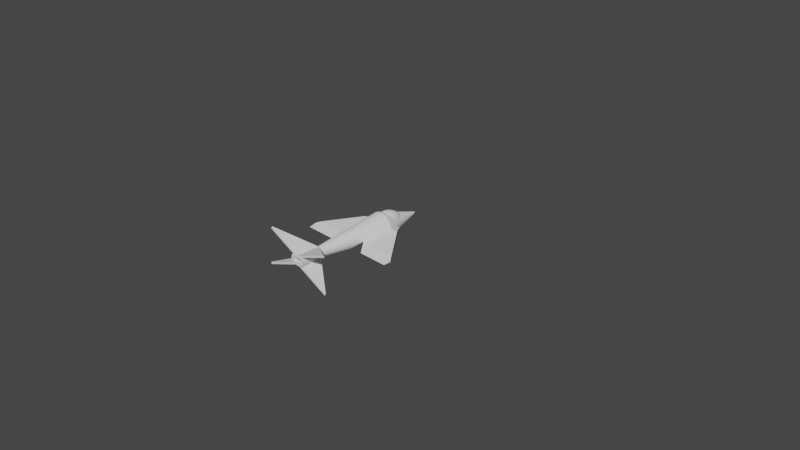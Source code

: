 # Source: fast_enemy.blend  (saved by Blender 2.93.21; exported with 4.5.12 LTS)
import bpy
from mathutils import Matrix  # noqa: F401  (used for matrix-valued properties, if any)

bpy.ops.wm.read_factory_settings(use_empty=True)
scene = bpy.context.scene
scene.name = 'Scene'

# ---- collections
col_collection = bpy.data.collections.new('Collection'); scene.collection.children.link(col_collection)

# ---- world
world_world = bpy.data.worlds.new('World'); scene.world = world_world
world_world.use_nodes = True; world_world.node_tree.nodes.clear()
_N = world_world.node_tree.nodes; _L = world_world.node_tree.links
n0 = _N.new('ShaderNodeOutputWorld'); n0.name = 'World Output'; n0.location = (300, 300)
n1 = _N.new('ShaderNodeBackground'); n1.name = 'Background'; n1.location = (10, 300)
n1.inputs[0].default_value = (0.05088, 0.05088, 0.05088, 1.0)
_L.new(n1.outputs[0], n0.inputs[0])
n0.is_active_output = True
world_world.color = (0.05088, 0.05088, 0.05088)
world_world.use_sun_shadow = False
world_world.sun_shadow_jitter_overblur = 0.0

# ---- cameras
cam_camera = bpy.data.cameras.new('Camera')
cam_camera.clip_end = 100.0
cam_camera.ortho_scale = 7.314

# ---- meshes
me_cone = bpy.data.meshes.new('Cone')
me_cone.from_pydata([(0.9808, -0.1951, -1.0), (0.9239, -0.3827, -1.0), (0.8315, -0.5556, -1.0), (0.7071, -0.7071, -1.0), (0.5556, -0.8315, -1.0), (0.3827, -0.9239, -1.0), (0.1951, -0.9808, -1.0), (-8.742e-08, -1.0, -1.0), (-0.1951, -0.9808, -1.0), (-0.3827, -0.9239, -1.0), (-0.5556, -0.8315, -1.0), (-0.7071, -0.7071, -1.0), (-0.8315, -0.5556, -1.0), (-0.9239, -0.3827, -1.0), (-0.9808, -0.1951, -1.0), (0.0, -0.9997, -0.9999), (0.195, -0.9805, -0.9999), (0.3826, -0.9236, -0.9999), (0.5554, -0.8312, -0.9999), (0.7069, -0.7069, -0.9999), (0.8312, -0.5554, -0.9999), (0.9236, -0.3826, -0.9999), (0.9805, -0.195, -0.9999), (-0.9805, -0.195, -0.9999), (-0.9236, -0.3826, -0.9999), (-0.8312, -0.5554, -0.9999), (-0.7069, -0.7069, -0.9999), (-0.5554, -0.8312, -0.9999), (-0.3826, -0.9236, -0.9999), (-0.195, -0.9805, -0.9999), (0.2151, 0.3219, 0.2258), (0.3228, 0.3228, 0.08685), (0.4859, 0.3247, -0.1688), (-0.4859, 0.3247, -0.1688), (-0.3228, 0.3228, 0.08685), (-0.2151, 0.3219, 0.2258), (0.5153, 0.3443, -2.932), (0.3489, 0.3489, -3.575), (0.2348, 0.3514, -3.935), (0.1462, 0.3529, -4.142), (0.07035, 0.3537, -4.25), (-3.094e-08, 0.3539, -4.284), (-0.07035, 0.3537, -4.25), (-0.1462, 0.3529, -4.142), (-0.2348, 0.3514, -3.935), (-0.3489, 0.3489, -3.575), (-0.5153, 0.3443, -2.932), (0.6975, 0.1387, -0.4223), (0.8159, -3.566e-08, -0.6318), (0.981, -0.1934, -1.0), (0.9807, -0.1931, -0.9999), (0.8159, -8.853e-07, -1.935), (0.6975, 0.1387, -2.467), (0.6028, 0.2497, -0.3049), (0.6028, 0.2497, -2.766), (0.5222, 0.3441, -2.901), (0.5338, 0.3306, -0.9999), (0.5338, 0.3306, -1.0), (0.5382, 0.3253, -0.2622), (-0.9812, -0.1913, -1.0), (-0.8195, 9.773e-09, -0.639), (-0.7016, 0.1396, -0.4307), (-0.7016, 0.1396, -2.446), (-0.8195, -9.405e-07, -1.916), (-0.9809, -0.191, -0.9999), (-0.6071, 0.2515, -0.3142), (-0.6071, 0.2515, -2.742), (-0.529, 0.3439, -2.871), (-0.5403, 0.3306, -0.9999), (-0.5446, 0.3254, -0.2735), (-0.5402, 0.3306, -1.0), (0.1053, -0.02095, 0.7852), (0.08846, -0.03664, 0.8085), (0.07238, -0.04836, 0.8259), (0.05702, -0.05702, 0.8387), (0.04224, -0.06322, 0.8479), (0.02791, -0.06739, 0.8541), (0.01388, -0.06979, 0.8577), (-6.17e-09, -0.07057, 0.8589), (-0.01388, -0.06979, 0.8577), (-0.02791, -0.06739, 0.8541), (-0.04224, -0.06322, 0.8479), (-0.05702, -0.05702, 0.8387), (-0.07238, -0.04836, 0.8259), (-0.08846, -0.03664, 0.8085), (-0.1053, -0.02095, 0.7852), (0.1783, 0.2668, 0.3583), (0.1828, 0.1828, 0.4828), (0.1739, 0.1162, 0.5817), (-0.1739, 0.1162, 0.5817), (-0.1828, 0.1828, 0.4828), (-0.1783, 0.2668, 0.3583), (-0.1616, 0.3215, 0.2771), (0.1616, 0.3215, 0.2771), (0.141, 0.02804, 0.7125), (0.1229, -5.374e-09, 0.7541), (0.1586, 0.0657, 0.6567), (-0.1229, 1.466e-09, 0.7541), (-0.141, 0.02804, 0.7125), (-0.1586, 0.0657, 0.6567), (0.0, -0.2421, -4.853), (0.04723, -0.2375, -4.853), (0.09265, -0.2237, -4.853), (0.1345, -0.2013, -4.853), (0.1712, -0.1712, -4.853), (0.2013, -0.1345, -4.853), (0.2237, -0.09265, -4.853), (0.2375, -0.04723, -4.853), (-0.2375, -0.04723, -4.853), (-0.2237, -0.09265, -4.853), (-0.2013, -0.1345, -4.853), (-0.1712, -0.1712, -4.853), (-0.1345, -0.2013, -4.853), (-0.09265, -0.2237, -4.853), (-0.04723, -0.2375, -4.853), (0.2013, 0.1345, -4.853), (0.1712, 0.1712, -4.853), (0.1345, 0.2013, -4.853), (0.09265, 0.2237, -4.853), (0.04723, 0.2375, -4.853), (-2.117e-08, 0.2421, -4.853), (-0.04723, 0.2375, -4.853), (-0.09265, 0.2237, -4.853), (-0.1345, 0.2013, -4.853), (-0.1712, 0.1712, -4.853), (-0.2013, 0.1345, -4.853), (0.2421, 6.368e-07, -4.853), (0.2375, 0.04723, -4.853), (0.2237, 0.09265, -4.853), (-0.2375, 0.04723, -4.853), (-0.2421, 6.234e-07, -4.853), (-0.2237, 0.09265, -4.853), (0.0, -0.8081, -0.3415), (0.0, -0.7321, -0.2459), (0.0, -0.644, -0.1612), (0.0, -0.5474, -0.09065), (0.0, -0.4458, -0.03697), (0.0, -0.3433, -0.002229), (0.0, -0.2437, 0.01225), (0.0, 0.05321, -0.1317), (0.0, 0.08779, -0.2113), (0.0, 0.1029, -0.303), (0.02201, -0.8091, -0.3435), (0.04317, -0.734, -0.2498), (0.06267, -0.6469, -0.1669), (0.07977, -0.551, -0.09792), (0.09379, -0.4501, -0.04553), (0.1042, -0.3481, -0.01174), (0.1106, -0.2488, 0.002154), (0.1128, -0.1561, -0.004391), (0.1106, -0.07356, -0.03112), (0.1042, -0.004335, -0.07701), (0.09379, 0.04891, -0.1403), (0.07977, 0.08413, -0.2185), (0.06267, 0.09998, -0.3087), (0.04317, 0.09583, -0.4074), (0.02201, 0.07185, -0.5108), (0.04317, -0.8121, -0.3495), (0.08468, -0.7399, -0.2615), (0.1229, -0.6554, -0.1838), (0.1565, -0.5619, -0.1195), (0.184, -0.4629, -0.07087), (0.2044, -0.3622, -0.03989), (0.217, -0.2638, -0.02773), (0.2213, -0.1714, -0.03487), (0.217, -0.08859, -0.06101), (0.2044, -0.01849, -0.1052), (0.184, 0.03617, -0.1656), (0.1565, 0.0733, -0.2401), (0.1229, 0.09146, -0.3257), (0.08468, 0.08997, -0.4191), (0.04317, 0.06887, -0.5167), (0.06267, -0.817, -0.3591), (0.1229, -0.7494, -0.2804), (0.1785, -0.6692, -0.2113), (0.2272, -0.5795, -0.1545), (0.2671, -0.4836, -0.112), (0.2968, -0.3852, -0.08561), (0.3151, -0.2882, -0.07627), (0.3212, -0.1963, -0.08435), (0.3151, -0.113, -0.1095), (0.2968, -0.04147, -0.1509), (0.2671, 0.01549, -0.2068), (0.2272, 0.05571, -0.2751), (0.1785, 0.07764, -0.3532), (0.1229, 0.08045, -0.438), (0.06267, 0.06401, -0.5264), (0.07977, -0.8235, -0.3721), (0.1565, -0.7622, -0.3059), (0.2272, -0.6878, -0.2483), (0.2891, -0.6031, -0.2016), (0.34, -0.5114, -0.1674), (0.3777, -0.4162, -0.1471), (0.401, -0.3211, -0.1416), (0.4089, -0.2298, -0.151), (0.401, -0.1458, -0.1749), (0.3777, -0.07241, -0.2124), (0.34, -0.01235, -0.2621), (0.2891, 0.03203, -0.3222), (0.2272, 0.05904, -0.3902), (0.1565, 0.06763, -0.4635), (0.07977, 0.05748, -0.5394), (0.09379, -0.8315, -0.3879), (0.184, -0.7779, -0.337), (0.2671, -0.7105, -0.2934), (0.34, -0.632, -0.2589), (0.3997, -0.5453, -0.2349), (0.4442, -0.4538, -0.2221), (0.4715, -0.3611, -0.2212), (0.4808, -0.2706, -0.2321), (0.4715, -0.1858, -0.2545), (0.4442, -0.1101, -0.2874), (0.3997, -0.04627, -0.3296), (0.34, 0.003187, -0.3795), (0.2671, 0.03638, -0.4352), (0.184, 0.05202, -0.4946), (0.09379, 0.04952, -0.5552), (0.1042, -0.8406, -0.406), (0.2044, -0.7957, -0.3724), (0.2968, -0.7364, -0.3449), (0.3777, -0.6649, -0.3244), (0.4442, -0.584, -0.3118), (0.4935, -0.4968, -0.3076), (0.5239, -0.4067, -0.312), (0.5342, -0.3171, -0.3247), (0.5239, -0.2315, -0.3453), (0.4935, -0.1531, -0.3729), (0.4442, -0.08497, -0.4066), (0.3777, -0.02972, -0.445), (0.2968, 0.01052, -0.4867), (0.2044, 0.03421, -0.53), (0.1042, 0.04044, -0.5733), (0.1106, -0.8504, -0.4256), (0.217, -0.815, -0.4108), (0.3151, -0.7644, -0.4007), (0.401, -0.7006, -0.3954), (0.4715, -0.626, -0.3954), (0.5239, -0.5435, -0.4005), (0.5562, -0.4563, -0.4105), (0.5671, -0.3676, -0.4251), (0.5562, -0.281, -0.4438), (0.5239, -0.1998, -0.4657), (0.4715, -0.127, -0.4901), (0.401, -0.06544, -0.516), (0.3151, -0.01754, -0.5425), (0.217, 0.01488, -0.5684), (0.1106, 0.03059, -0.5929), (0.1128, -0.8607, -0.446), (0.2213, -0.8351, -0.4508), (0.3212, -0.7936, -0.4587), (0.4089, -0.7377, -0.4693), (0.4808, -0.6697, -0.4822), (0.5342, -0.592, -0.497), (0.5671, -0.5078, -0.513), (0.5782, -0.4202, -0.5296), (0.5671, -0.3325, -0.5463), (0.5342, -0.2483, -0.5623), (0.4808, -0.1706, -0.577), (0.4089, -0.1026, -0.5899), (0.3212, -0.04672, -0.6005), (0.2213, -0.005216, -0.6084), (0.1128, 0.02034, -0.6133), (0.1106, -0.8709, -0.4664), (0.217, -0.8552, -0.4908), (0.3151, -0.8228, -0.5168), (0.401, -0.7749, -0.5432), (0.4715, -0.7133, -0.5691), (0.5239, -0.6406, -0.5935), (0.5562, -0.5593, -0.6154), (0.5671, -0.4727, -0.6341), (0.5562, -0.384, -0.6487), (0.5239, -0.2968, -0.6588), (0.4715, -0.2143, -0.6639), (0.401, -0.1397, -0.6638), (0.3151, -0.0759, -0.6586), (0.217, -0.02532, -0.6484), (0.1106, 0.0101, -0.6336), (0.1042, -0.8808, -0.486), (0.2044, -0.8745, -0.5293), (0.2968, -0.8508, -0.5726), (0.3777, -0.8106, -0.6142), (0.4442, -0.7553, -0.6526), (0.4935, -0.6872, -0.6863), (0.5239, -0.6088, -0.714), (0.5342, -0.5232, -0.7346), (0.5239, -0.4336, -0.7473), (0.4935, -0.3435, -0.7516), (0.4442, -0.2563, -0.7474), (0.3777, -0.1754, -0.7348), (0.2968, -0.104, -0.7144), (0.2044, -0.04464, -0.6868), (0.1042, 0.0002423, -0.6532), (0.09379, -0.8898, -0.504), (0.184, -0.8923, -0.5647), (0.2671, -0.8767, -0.624), (0.34, -0.8435, -0.6797), (0.3997, -0.794, -0.7296), (0.4442, -0.7302, -0.7719), (0.4715, -0.6545, -0.8048), (0.4808, -0.5697, -0.8271), (0.4715, -0.4792, -0.8381), (0.4442, -0.3865, -0.8371), (0.3997, -0.295, -0.8244), (0.34, -0.2083, -0.8003), (0.2671, -0.1298, -0.7658), (0.184, -0.06245, -0.7223), (0.09379, -0.008838, -0.6713), (0.07977, -0.8978, -0.5198), (0.1565, -0.9079, -0.5957), (0.2272, -0.8994, -0.6691), (0.2891, -0.8723, -0.7371), (0.34, -0.828, -0.7971), (0.3777, -0.7679, -0.8468), (0.401, -0.6945, -0.8844), (0.4089, -0.6105, -0.9083), (0.401, -0.5192, -0.9176), (0.3777, -0.4242, -0.9121), (0.34, -0.3289, -0.8918), (0.2891, -0.2372, -0.8577), (0.2272, -0.1525, -0.8109), (0.1565, -0.07807, -0.7533), (0.07977, -0.0168, -0.6871), (0.06267, -0.9043, -0.5328), (0.1229, -0.9208, -0.6212), (0.1785, -0.918, -0.7061), (0.2272, -0.896, -0.7842), (0.2671, -0.8558, -0.8525), (0.2968, -0.7988, -0.9084), (0.3151, -0.7273, -0.9497), (0.3212, -0.644, -0.9749), (0.3151, -0.5521, -0.983), (0.2968, -0.4551, -0.9736), (0.2671, -0.3568, -0.9472), (0.2272, -0.2609, -0.9048), (0.1785, -0.1711, -0.8479), (0.1229, -0.09088, -0.7788), (0.06267, -0.02333, -0.7001), (0.04317, -0.9092, -0.5425), (0.08468, -0.9303, -0.6402), (0.1229, -0.9318, -0.7336), (0.1565, -0.9136, -0.8192), (0.184, -0.8765, -0.8936), (0.2044, -0.8218, -0.9541), (0.217, -0.7517, -0.9982), (0.2213, -0.6689, -1.024), (0.217, -0.5765, -1.032), (0.2044, -0.4781, -1.019), (0.184, -0.3774, -0.9884), (0.1565, -0.2785, -0.9398), (0.1229, -0.1849, -0.8754), (0.08468, -0.1004, -0.7977), (0.04317, -0.02818, -0.7098), (0.02201, -0.9122, -0.5484), (0.04317, -0.9361, -0.6518), (0.06267, -0.9403, -0.7505), (0.07977, -0.9244, -0.8407), (0.09379, -0.8892, -0.9189), (0.1042, -0.836, -0.9822), (0.1106, -0.7667, -1.028), (0.1128, -0.6842, -1.055), (0.1106, -0.5915, -1.061), (0.1042, -0.4922, -1.048), (0.09379, -0.3902, -1.014), (0.07977, -0.2893, -0.9613), (0.06267, -0.1934, -0.8923), (0.04317, -0.1063, -0.8094), (0.02201, -0.03117, -0.7157), (1.246e-09, -0.9132, -0.5504), (-1.599e-08, -0.9381, -0.6558), (-3.753e-08, -0.9432, -0.7562), (2.709e-08, -0.9281, -0.848), (-7.371e-09, -0.8935, -0.9275), (9.862e-09, -0.8408, -0.9917), (-4.184e-08, -0.7718, -1.038), (-1.538e-07, -0.6894, -1.065), (-4.184e-08, -0.5966, -1.071), (-6.768e-08, -0.497, -1.057), (-2.46e-08, -0.3945, -1.022), (2.709e-08, -0.2929, -0.9686), (-3.753e-08, -0.1963, -0.898), (1.246e-09, -0.1082, -0.8133), (-9.084e-10, -0.03218, -0.7177), (-0.02201, -0.9122, -0.5484), (-0.04317, -0.9361, -0.6518), (-0.06267, -0.9403, -0.7505), (-0.07977, -0.9244, -0.8407), (-0.09379, -0.8892, -0.9189), (-0.1042, -0.836, -0.9822), (-0.1106, -0.7667, -1.028), (-0.1128, -0.6842, -1.055), (-0.1106, -0.5915, -1.061), (-0.1042, -0.4922, -1.048), (-0.09379, -0.3902, -1.014), (-0.07977, -0.2893, -0.9613), (-0.06267, -0.1934, -0.8923), (-0.04317, -0.1063, -0.8094), (-0.02201, -0.03117, -0.7157), (-0.04317, -0.9092, -0.5425), (-0.08468, -0.9303, -0.6402), (-0.1229, -0.9318, -0.7336), (-0.1565, -0.9136, -0.8192), (-0.184, -0.8765, -0.8936), (-0.2044, -0.8218, -0.9541), (-0.217, -0.7517, -0.9982), (-0.2213, -0.6689, -1.024), (-0.217, -0.5765, -1.032), (-0.2044, -0.4781, -1.019), (-0.184, -0.3774, -0.9884), (-0.1565, -0.2785, -0.9398), (-0.1229, -0.1849, -0.8754), (-0.08468, -0.1004, -0.7977), (-0.04317, -0.02818, -0.7098), (-0.06267, -0.9043, -0.5328), (-0.1229, -0.9208, -0.6212), (-0.1785, -0.918, -0.7061), (-0.2272, -0.896, -0.7842), (-0.2671, -0.8558, -0.8525), (-0.2968, -0.7988, -0.9084), (-0.3151, -0.7273, -0.9497), (-0.3212, -0.644, -0.9749), (-0.3151, -0.5521, -0.983), (-0.2968, -0.4551, -0.9736), (-0.2671, -0.3568, -0.9472), (-0.2272, -0.2609, -0.9048), (-0.1785, -0.1711, -0.8479), (-0.1229, -0.09088, -0.7788), (-0.06267, -0.02333, -0.7001), (-0.07977, -0.8978, -0.5198), (-0.1565, -0.9079, -0.5957), (-0.2272, -0.8994, -0.6691), (-0.2891, -0.8723, -0.7371), (-0.34, -0.828, -0.7971), (-0.3777, -0.7679, -0.8468), (-0.401, -0.6945, -0.8844), (-0.4089, -0.6105, -0.9083), (-0.401, -0.5192, -0.9176), (-0.3777, -0.4242, -0.9121), (-0.34, -0.3289, -0.8918), (-0.2891, -0.2372, -0.8577), (-0.2272, -0.1525, -0.8109), (-0.1565, -0.07807, -0.7533), (-0.07977, -0.0168, -0.6871), (-0.09379, -0.8898, -0.504), (-0.184, -0.8923, -0.5647), (-0.2671, -0.8767, -0.624), (-0.34, -0.8435, -0.6797), (-0.3997, -0.794, -0.7296), (-0.4442, -0.7302, -0.7719), (-0.4715, -0.6545, -0.8048), (-0.4808, -0.5697, -0.8271), (-0.4715, -0.4792, -0.8381), (-0.4442, -0.3865, -0.8371), (-0.3997, -0.295, -0.8244), (-0.34, -0.2083, -0.8003), (-0.2671, -0.1298, -0.7658), (-0.184, -0.06245, -0.7223), (-0.09379, -0.008838, -0.6713), (-4.67e-08, -0.8693, -0.4443), (-0.1042, -0.8808, -0.486), (-0.2044, -0.8745, -0.5293), (-0.2968, -0.8508, -0.5726), (-0.3777, -0.8106, -0.6142), (-0.4442, -0.7553, -0.6526), (-0.4935, -0.6872, -0.6863), (-0.5239, -0.6088, -0.714), (-0.5342, -0.5232, -0.7346), (-0.5239, -0.4336, -0.7473), (-0.4935, -0.3435, -0.7516), (-0.4442, -0.2563, -0.7474), (-0.3777, -0.1754, -0.7348), (-0.2968, -0.104, -0.7144), (-0.2044, -0.04464, -0.6868), (-0.1042, 0.0002423, -0.6532), (-0.1106, -0.8709, -0.4664), (-0.217, -0.8552, -0.4908), (-0.3151, -0.8228, -0.5167), (-0.401, -0.7749, -0.5432), (-0.4715, -0.7133, -0.5691), (-0.5239, -0.6406, -0.5935), (-0.5562, -0.5593, -0.6154), (-0.5671, -0.4727, -0.6341), (-0.5562, -0.384, -0.6487), (-0.5239, -0.2968, -0.6588), (-0.4715, -0.2143, -0.6639), (-0.401, -0.1397, -0.6638), (-0.3151, -0.0759, -0.6586), (-0.217, -0.02532, -0.6484), (-0.1106, 0.0101, -0.6336), (-0.1128, -0.8607, -0.446), (-0.2213, -0.8351, -0.4508), (-0.3212, -0.7936, -0.4587), (-0.4089, -0.7377, -0.4693), (-0.4808, -0.6697, -0.4822), (-0.5342, -0.592, -0.497), (-0.5671, -0.5078, -0.513), (-0.5782, -0.4202, -0.5296), (-0.5671, -0.3325, -0.5463), (-0.5342, -0.2483, -0.5623), (-0.4808, -0.1706, -0.577), (-0.4089, -0.1026, -0.5899), (-0.3212, -0.04672, -0.6005), (-0.2213, -0.005216, -0.6084), (-0.1128, 0.02034, -0.6133), (-0.1106, -0.8504, -0.4256), (-0.217, -0.815, -0.4108), (-0.3151, -0.7644, -0.4007), (-0.401, -0.7006, -0.3954), (-0.4715, -0.626, -0.3954), (-0.5239, -0.5435, -0.4005), (-0.5562, -0.4563, -0.4105), (-0.5671, -0.3676, -0.4251), (-0.5562, -0.281, -0.4438), (-0.5239, -0.1998, -0.4657), (-0.4715, -0.127, -0.4901), (-0.401, -0.06544, -0.516), (-0.3151, -0.01754, -0.5425), (-0.217, 0.01488, -0.5684), (-0.1106, 0.03059, -0.5929), (-0.1042, -0.8406, -0.406), (-0.2044, -0.7957, -0.3724), (-0.2968, -0.7364, -0.3449), (-0.3777, -0.6649, -0.3244), (-0.4442, -0.584, -0.3118), (-0.4935, -0.4968, -0.3076), (-0.5239, -0.4067, -0.312), (-0.5342, -0.3171, -0.3247), (-0.5239, -0.2315, -0.3453), (-0.4935, -0.1531, -0.3729), (-0.4442, -0.08497, -0.4066), (-0.3777, -0.02972, -0.445), (-0.2968, 0.01052, -0.4867), (-0.2044, 0.03421, -0.53), (-0.1042, 0.04044, -0.5733), (-0.09379, -0.8315, -0.3879), (-0.184, -0.7779, -0.337), (-0.2671, -0.7105, -0.2934), (-0.34, -0.632, -0.2589), (-0.3997, -0.5453, -0.2349), (-0.4442, -0.4538, -0.2221), (-0.4715, -0.3611, -0.2212), (-0.4808, -0.2706, -0.2321), (-0.4715, -0.1858, -0.2545), (-0.4442, -0.1101, -0.2874), (-0.3997, -0.04627, -0.3296), (-0.34, 0.003187, -0.3795), (-0.2671, 0.03638, -0.4352), (-0.184, 0.05202, -0.4946), (-0.09379, 0.04952, -0.5552), (-0.07977, -0.8235, -0.3721), (-0.1565, -0.7622, -0.3059), (-0.2272, -0.6878, -0.2483), (-0.2891, -0.6031, -0.2016), (-0.34, -0.5114, -0.1674), (-0.3777, -0.4162, -0.1471), (-0.401, -0.3211, -0.1416), (-0.4089, -0.2298, -0.151), (-0.401, -0.1458, -0.1749), (-0.3777, -0.07241, -0.2124), (-0.34, -0.01235, -0.2621), (-0.2891, 0.03203, -0.3222), (-0.2272, 0.05904, -0.3902), (-0.1565, 0.06763, -0.4635), (-0.07977, 0.05748, -0.5394), (-0.06267, -0.817, -0.3591), (-0.1229, -0.7494, -0.2804), (-0.1785, -0.6692, -0.2113), (-0.2272, -0.5795, -0.1545), (-0.2671, -0.4836, -0.112), (-0.2968, -0.3852, -0.08561), (-0.3151, -0.2882, -0.07627), (-0.3212, -0.1963, -0.08435), (-0.3151, -0.113, -0.1095), (-0.2968, -0.04147, -0.1509), (-0.2671, 0.01549, -0.2068), (-0.2272, 0.05571, -0.2751), (-0.1785, 0.07764, -0.3532), (-0.1229, 0.08045, -0.438), (-0.06267, 0.06401, -0.5264), (-0.04317, -0.8121, -0.3495), (-0.08468, -0.7399, -0.2615), (-0.1229, -0.6554, -0.1838), (-0.1565, -0.5619, -0.1195), (-0.184, -0.4629, -0.07087), (-0.2044, -0.3622, -0.03989), (-0.217, -0.2638, -0.02773), (-0.2213, -0.1714, -0.03487), (-0.217, -0.08859, -0.06101), (-0.2044, -0.01849, -0.1052), (-0.184, 0.03617, -0.1656), (-0.1565, 0.0733, -0.2401), (-0.1229, 0.09146, -0.3257), (-0.08468, 0.08997, -0.4191), (-0.04317, 0.06887, -0.5167), (-0.02201, -0.8091, -0.3435), (-0.04317, -0.734, -0.2498), (-0.06267, -0.6469, -0.1669), (-0.07977, -0.551, -0.09792), (-0.09379, -0.4501, -0.04553), (-0.1042, -0.3481, -0.01174), (-0.1106, -0.2488, 0.002154), (-0.1128, -0.1561, -0.004392), (-0.1106, -0.07356, -0.03112), (-0.1042, -0.004335, -0.07701), (-0.09379, 0.04891, -0.1403), (-0.07977, 0.08413, -0.2185), (-0.06267, 0.09998, -0.3087), (-0.04317, 0.09583, -0.4074), (-0.02201, 0.07185, -0.5108), (3.114e-07, -0.1509, 0.005898), (1.305e-07, -0.06849, -0.02103), (1.133e-07, 0.000444, -0.0675), (4.002e-08, 0.09781, -0.4035), (1.632e-08, 0.07286, -0.5088), (0.0, 0.02897, -0.6149), (0.3278, 0.2191, -5.345), (0.3643, 0.1509, -5.345), (0.3867, 0.07692, -5.345), (0.3943, -1.004e-07, -5.345), (0.3867, -0.07692, -5.345), (0.3643, -0.1509, -5.345), (0.3278, -0.2191, -5.345), (-0.3278, -0.2191, -5.345), (-0.3643, -0.1509, -5.345), (-0.3867, -0.07692, -5.345), (-0.3943, -7.42e-08, -5.345), (-0.3867, 0.07692, -5.345), (-0.3643, 0.1509, -5.345), (-0.3278, 0.2191, -5.345), (0.0, -8.088e-08, -2.525), (0.3259, -0.2214, -5.345), (0.3833, -0.3833, -5.255), (0.2448, -0.3664, -4.744), (0.1481, -0.3574, -4.473), (0.0702, -0.3529, -4.337), (-3.073e-08, -0.3516, -4.295), (-0.0702, -0.3529, -4.337), (-0.1481, -0.3574, -4.473), (-0.2448, -0.3664, -4.744), (-0.3833, -0.3833, -5.255), (-0.3259, -0.2214, -5.345), (0.0, 0.3544, -4.31), (0.07027, 0.3533, -4.339), (0.1449, 0.3498, -4.431), (0.2293, 0.3432, -4.604), (0.3323, 0.3323, -4.892), (0.3842, 0.1504, -5.345), (-0.3842, 0.1504, -5.345), (-0.3323, 0.3323, -4.892), (-0.2293, 0.3432, -4.604), (-0.1449, 0.3498, -4.431), (-0.07027, 0.3533, -4.339), (0.4622, 0.3152, -5.345), (0.4656, 0.3111, -5.345), (0.5173, 0.2143, -5.345), (0.5492, 0.1092, -5.345), (0.5599, -1.054e-07, -5.345), (0.5492, -0.1092, -5.345), (0.5173, -0.2143, -5.345), (0.4656, -0.3111, -5.345), (-0.4039, -0.3863, -5.345), (-0.4656, -0.3111, -5.345), (-0.5173, -0.2143, -5.345), (-0.5492, -0.1092, -5.345), (-0.5599, -7.42e-08, -5.345), (-0.5492, 0.1092, -5.345), (-0.5173, 0.2143, -5.345), (-0.4656, 0.3111, -5.345), (0.4039, -0.3863, -5.345), (-0.4622, 0.3152, -5.345), (0.4622, 0.3152, -5.345), (0.4656, 0.3111, -5.345), (0.5173, 0.2143, -5.345), (0.5492, 0.1092, -5.345), (0.5599, -1.054e-07, -5.345), (0.5492, -0.1092, -5.345), (0.5173, -0.2143, -5.345), (0.4656, -0.3111, -5.345), (-0.4039, -0.3863, -5.345), (-0.4656, -0.3111, -5.345), (-0.5173, -0.2143, -5.345), (-0.5492, -0.1092, -5.345), (-0.5599, -7.42e-08, -5.345), (-0.5492, 0.1092, -5.345), (-0.5173, 0.2143, -5.345), (-0.4656, 0.3111, -5.345), (0.4039, -0.3863, -5.345), (-0.4622, 0.3152, -5.345), (0.3842, 0.1504, -5.036), (0.3278, 0.2191, -5.036), (0.3643, 0.1509, -5.036), (0.3867, 0.07692, -5.036), (0.3943, -1.004e-07, -5.036), (0.3867, -0.07692, -5.036), (0.3643, -0.1509, -5.036), (0.3278, -0.2191, -5.036), (-0.3259, -0.2214, -5.036), (-0.3278, -0.2191, -5.036), (-0.3643, -0.1509, -5.036), (-0.3867, -0.07692, -5.036), (-0.3943, -7.42e-08, -5.036), (-0.3867, 0.07692, -5.036), (-0.3643, 0.1509, -5.036), (-0.3278, 0.2191, -5.036), (0.3259, -0.2214, -5.036), (-0.3842, 0.1504, -5.036), (0.07541, -0.2556, -5.339), (2.611, -1.227, -5.339), (0.07541, -0.2556, -4.296), (0.05187, -0.3171, -4.296), (0.05187, -0.3171, -5.339), (2.588, -1.288, -5.339), (2.611, -1.227, -5.298), (0.174, -0.2934, -4.296), (2.588, -1.288, -5.313), (0.1139, -0.3408, -4.296), (0.05187, -0.3171, -4.296), (0.05187, -0.3171, -5.339), (2.588, -1.288, -5.339), (0.1139, -0.3408, -4.296), (2.588, -1.288, -5.313), (0.0267, -0.3828, -4.296), (0.0267, -0.3828, -5.339), (2.563, -1.354, -5.339), (0.08875, -0.4066, -4.296), (2.563, -1.354, -5.313), (0.1034, 0.2854, -5.339), (2.583, 1.392, -5.339), (0.1034, 0.2854, -4.296), (0.1302, 0.2253, -4.296), (0.1302, 0.2253, -5.339), (2.61, 1.332, -5.339), (2.583, 1.392, -5.298), (0.1997, 0.3284, -4.296), (2.61, 1.332, -5.313), (0.1908, 0.2524, -4.296), (0.1302, 0.2253, -4.296), (0.1302, 0.2253, -5.339), (2.61, 1.332, -5.339), (0.1908, 0.2524, -4.296), (2.61, 1.332, -5.313), (0.1588, 0.161, -4.296), (0.1588, 0.161, -5.339), (2.639, 1.267, -5.339), (0.2195, 0.1881, -4.296), (2.639, 1.267, -5.313), (-0.2045, 0.1796, -5.339), (-2.74, 1.151, -5.339), (-0.2045, 0.1796, -4.296), (-0.181, 0.241, -4.296), (-0.181, 0.241, -5.339), (-2.717, 1.212, -5.339), (-2.74, 1.151, -5.298), (-0.3031, 0.2173, -4.296), (-2.717, 1.212, -5.313), (-0.2431, 0.2648, -4.296), (-0.181, 0.241, -4.296), (-0.181, 0.241, -5.339), (-2.717, 1.212, -5.339), (-0.2431, 0.2648, -4.296), (-2.717, 1.212, -5.313), (-0.1558, 0.3067, -4.296), (-0.1558, 0.3067, -5.339), (-2.692, 1.278, -5.339), (-0.2179, 0.3305, -4.296), (-2.692, 1.278, -5.313), (0.008712, -0.3615, -5.339), (-2.471, -1.468, -5.339), (0.008713, -0.3615, -4.296), (-0.01809, -0.3014, -4.296), (-0.01809, -0.3014, -5.339), (-2.498, -1.408, -5.339), (-2.471, -1.468, -5.298), (-0.08767, -0.4045, -4.296), (-2.498, -1.408, -5.313), (-0.07877, -0.3284, -4.296), (-0.01809, -0.3014, -4.296), (-0.01809, -0.3014, -5.339), (-2.498, -1.408, -5.339), (-0.07877, -0.3284, -4.296), (-2.498, -1.408, -5.313), (-0.04677, -0.2371, -4.296), (-0.04677, -0.2371, -5.339), (-2.527, -1.343, -5.339), (-0.1074, -0.2642, -4.296), (-2.527, -1.343, -5.313), (3.647, 0.3248, -2.905), (0.3551, -0.1909, -0.9968), (0.3551, 0.01156, -0.6071), (0.3551, 0.1747, -0.3805), (0.3551, 0.3248, -0.263), (0.3551, 0.2616, -0.2998), (0.3551, -0.1909, -1.016), (3.647, 0.3185, -2.905), (3.647, 0.3248, -2.571), (1.536, -0.1909, -0.9968), (1.013, 0.01156, -0.6071), (0.7093, 0.1747, -0.3805), (0.6011, 0.2616, -0.2998), (0.5517, 0.3248, -0.263), (1.561, -0.1909, -1.016), (3.41, 0.1036, -2.394), (3.647, 0.178, -2.571), (1.461, 0.3248, -2.905), (0.3551, 0.3248, -2.067), (0.3551, 0.03382, -2.067), (1.461, 0.3185, -2.905), (0.7861, 0.1036, -2.394), (-3.64, 0.3248, -2.905), (-0.3482, -0.1909, -0.9968), (-0.3482, 0.01156, -0.6071), (-0.3482, 0.1747, -0.3805), (-0.3482, 0.3248, -0.263), (-0.3482, 0.2616, -0.2998), (-0.3482, -0.1909, -1.016), (-3.64, 0.3185, -2.905), (-3.64, 0.3248, -2.571), (-1.529, -0.1909, -0.9968), (-1.006, 0.01156, -0.6071), (-0.7025, 0.1747, -0.3805), (-0.5943, 0.2616, -0.2998), (-0.5448, 0.3248, -0.263), (-1.554, -0.1909, -1.016), (-3.403, 0.1036, -2.394), (-3.64, 0.178, -2.571), (-1.454, 0.3248, -2.905), (-0.3482, 0.3248, -2.067), (-0.3482, 0.03382, -2.067), (-1.454, 0.3185, -2.905), (-0.7793, 0.1036, -2.394)], [], [(93, 86, 30), (78, 77, 76, 75, 74, 73, 72, 71, 95, 94, 96, 88, 87, 86, 93, 92, 91, 90, 89, 99, 98, 97, 85, 84, 83, 82, 81, 80, 79), (101, 100, 114, 113, 112, 111, 110, 109, 108, 130, 129, 131, 125, 124, 123, 122, 121, 120, 119, 118, 117, 116, 115, 128, 127, 126, 107, 106, 105, 104, 103, 102), (67, 68, 56, 55, 36, 37, 38, 39, 40, 41, 42, 43, 44, 45, 46), (53, 47, 48, 49, 57, 55, 54, 52, 51, 50, 56, 58), (58, 56, 55, 57), (70, 57, 49, 0, 1, 2, 3, 4, 5, 6, 7, 8, 9, 10, 11, 12, 13, 14, 59), (92, 93, 30, 31, 32, 58, 57, 70, 69, 33, 34, 35), (15, 16, 17, 18, 19, 20, 21, 22, 50, 56, 68, 64, 23, 24, 25, 26, 27, 28, 29), (70, 59, 60, 61, 65, 69), (63, 64, 68, 67, 66, 62), (61, 98, 99, 65), (60, 97, 98, 61), (53, 96, 94, 47), (47, 94, 95, 48), (35, 91, 92), (34, 90, 91, 35), (65, 99, 89, 33, 69), (33, 89, 90, 34), (32, 88, 96, 53, 58), (31, 87, 88, 32), (30, 86, 87, 31), (14, 85, 97, 60, 59), (13, 84, 85, 14), (12, 83, 84, 13), (11, 82, 83, 12), (10, 81, 82, 11), (9, 80, 81, 10), (8, 79, 80, 9), (7, 78, 79, 8), (6, 77, 78, 7), (5, 76, 77, 6), (4, 75, 76, 5), (3, 74, 75, 4), (2, 73, 74, 3), (1, 72, 73, 2), (48, 95, 71, 0, 49), (0, 71, 72, 1), (66, 131, 129, 62), (62, 129, 130, 63), (52, 127, 128, 54), (51, 126, 127, 52), (46, 125, 131, 66, 67), (45, 124, 125, 46), (44, 123, 124, 45), (43, 122, 123, 44), (42, 121, 122, 43), (41, 120, 121, 42), (40, 119, 120, 41), (39, 118, 119, 40), (38, 117, 118, 39), (37, 116, 117, 38), (54, 128, 115, 36, 55), (36, 115, 116, 37), (28, 113, 114, 29), (27, 112, 113, 28), (26, 111, 112, 27), (25, 110, 111, 26), (24, 109, 110, 25), (63, 130, 108, 23, 64), (23, 108, 109, 24), (22, 107, 126, 51, 50), (21, 106, 107, 22), (20, 105, 106, 21), (19, 104, 105, 20), (18, 103, 104, 19), (17, 102, 103, 18), (16, 101, 102, 17), (15, 100, 101, 16), (29, 114, 100, 15), (141, 140, 153, 154), (137, 136, 146, 147), (611, 141, 154, 155), (138, 137, 147, 148), (612, 611, 155, 156), (608, 138, 148, 149), (132, 457, 142), (613, 612, 156), (609, 608, 149, 150), (133, 132, 142, 143), (610, 609, 150, 151), (134, 133, 143, 144), (139, 610, 151, 152), (135, 134, 144, 145), (140, 139, 152, 153), (136, 135, 145, 146), (145, 144, 159, 160), (153, 152, 167, 168), (146, 145, 160, 161), (154, 153, 168, 169), (147, 146, 161, 162), (155, 154, 169, 170), (148, 147, 162, 163), (156, 155, 170, 171), (149, 148, 163, 164), (142, 457, 157), (613, 156, 171), (150, 149, 164, 165), (143, 142, 157, 158), (151, 150, 165, 166), (144, 143, 158, 159), (152, 151, 166, 167), (164, 163, 178, 179), (157, 457, 172), (613, 171, 186), (165, 164, 179, 180), (158, 157, 172, 173), (166, 165, 180, 181), (159, 158, 173, 174), (167, 166, 181, 182), (160, 159, 174, 175), (168, 167, 182, 183), (161, 160, 175, 176), (169, 168, 183, 184), (162, 161, 176, 177), (170, 169, 184, 185), (163, 162, 177, 178), (171, 170, 185, 186), (183, 182, 197, 198), (176, 175, 190, 191), (184, 183, 198, 199), (177, 176, 191, 192), (185, 184, 199, 200), (178, 177, 192, 193), (186, 185, 200, 201), (179, 178, 193, 194), (172, 457, 187), (613, 186, 201), (180, 179, 194, 195), (173, 172, 187, 188), (181, 180, 195, 196), (174, 173, 188, 189), (182, 181, 196, 197), (175, 174, 189, 190), (613, 201, 216), (195, 194, 209, 210), (188, 187, 202, 203), (196, 195, 210, 211), (189, 188, 203, 204), (197, 196, 211, 212), (190, 189, 204, 205), (198, 197, 212, 213), (191, 190, 205, 206), (199, 198, 213, 214), (192, 191, 206, 207), (200, 199, 214, 215), (193, 192, 207, 208), (201, 200, 215, 216), (194, 193, 208, 209), (187, 457, 202), (214, 213, 228, 229), (207, 206, 221, 222), (215, 214, 229, 230), (208, 207, 222, 223), (216, 215, 230, 231), (209, 208, 223, 224), (202, 457, 217), (613, 216, 231), (210, 209, 224, 225), (203, 202, 217, 218), (211, 210, 225, 226), (204, 203, 218, 219), (212, 211, 226, 227), (205, 204, 219, 220), (213, 212, 227, 228), (206, 205, 220, 221), (218, 217, 232, 233), (226, 225, 240, 241), (219, 218, 233, 234), (227, 226, 241, 242), (220, 219, 234, 235), (228, 227, 242, 243), (221, 220, 235, 236), (229, 228, 243, 244), (222, 221, 236, 237), (230, 229, 244, 245), (223, 222, 237, 238), (231, 230, 245, 246), (224, 223, 238, 239), (217, 457, 232), (613, 231, 246), (225, 224, 239, 240), (237, 236, 251, 252), (245, 244, 259, 260), (238, 237, 252, 253), (246, 245, 260, 261), (239, 238, 253, 254), (232, 457, 247), (613, 246, 261), (240, 239, 254, 255), (233, 232, 247, 248), (241, 240, 255, 256), (234, 233, 248, 249), (242, 241, 256, 257), (235, 234, 249, 250), (243, 242, 257, 258), (236, 235, 250, 251), (244, 243, 258, 259), (256, 255, 270, 271), (249, 248, 263, 264), (257, 256, 271, 272), (250, 249, 264, 265), (258, 257, 272, 273), (251, 250, 265, 266), (259, 258, 273, 274), (252, 251, 266, 267), (260, 259, 274, 275), (253, 252, 267, 268), (261, 260, 275, 276), (254, 253, 268, 269), (247, 457, 262), (613, 261, 276), (255, 254, 269, 270), (248, 247, 262, 263), (275, 274, 289, 290), (268, 267, 282, 283), (276, 275, 290, 291), (269, 268, 283, 284), (262, 457, 277), (613, 276, 291), (270, 269, 284, 285), (263, 262, 277, 278), (271, 270, 285, 286), (264, 263, 278, 279), (272, 271, 286, 287), (265, 264, 279, 280), (273, 272, 287, 288), (266, 265, 280, 281), (274, 273, 288, 289), (267, 266, 281, 282), (279, 278, 293, 294), (287, 286, 301, 302), (280, 279, 294, 295), (288, 287, 302, 303), (281, 280, 295, 296), (289, 288, 303, 304), (282, 281, 296, 297), (290, 289, 304, 305), (283, 282, 297, 298), (291, 290, 305, 306), (284, 283, 298, 299), (277, 457, 292), (613, 291, 306), (285, 284, 299, 300), (278, 277, 292, 293), (286, 285, 300, 301), (298, 297, 312, 313), (306, 305, 320, 321), (299, 298, 313, 314), (292, 457, 307), (613, 306, 321), (300, 299, 314, 315), (293, 292, 307, 308), (301, 300, 315, 316), (294, 293, 308, 309), (302, 301, 316, 317), (295, 294, 309, 310), (303, 302, 317, 318), (296, 295, 310, 311), (304, 303, 318, 319), (297, 296, 311, 312), (305, 304, 319, 320), (317, 316, 331, 332), (310, 309, 324, 325), (318, 317, 332, 333), (311, 310, 325, 326), (319, 318, 333, 334), (312, 311, 326, 327), (320, 319, 334, 335), (313, 312, 327, 328), (321, 320, 335, 336), (314, 313, 328, 329), (307, 457, 322), (613, 321, 336), (315, 314, 329, 330), (308, 307, 322, 323), (316, 315, 330, 331), (309, 308, 323, 324), (336, 335, 350, 351), (329, 328, 343, 344), (322, 457, 337), (613, 336, 351), (330, 329, 344, 345), (323, 322, 337, 338), (331, 330, 345, 346), (324, 323, 338, 339), (332, 331, 346, 347), (325, 324, 339, 340), (333, 332, 347, 348), (326, 325, 340, 341), (334, 333, 348, 349), (327, 326, 341, 342), (335, 334, 349, 350), (328, 327, 342, 343), (348, 347, 362, 363), (341, 340, 355, 356), (349, 348, 363, 364), (342, 341, 356, 357), (350, 349, 364, 365), (343, 342, 357, 358), (351, 350, 365, 366), (344, 343, 358, 359), (337, 457, 352), (613, 351, 366), (345, 344, 359, 360), (338, 337, 352, 353), (346, 345, 360, 361), (339, 338, 353, 354), (347, 346, 361, 362), (340, 339, 354, 355), (352, 457, 367), (613, 366, 381), (360, 359, 374, 375), (353, 352, 367, 368), (361, 360, 375, 376), (354, 353, 368, 369), (362, 361, 376, 377), (355, 354, 369, 370), (363, 362, 377, 378), (356, 355, 370, 371), (364, 363, 378, 379), (357, 356, 371, 372), (365, 364, 379, 380), (358, 357, 372, 373), (366, 365, 380, 381), (359, 358, 373, 374), (371, 370, 385, 386), (379, 378, 393, 394), (372, 371, 386, 387), (380, 379, 394, 395), (373, 372, 387, 388), (381, 380, 395, 396), (374, 373, 388, 389), (367, 457, 382), (613, 381, 396), (375, 374, 389, 390), (368, 367, 382, 383), (376, 375, 390, 391), (369, 368, 383, 384), (377, 376, 391, 392), (370, 369, 384, 385), (378, 377, 392, 393), (390, 389, 404, 405), (383, 382, 397, 398), (391, 390, 405, 406), (384, 383, 398, 399), (392, 391, 406, 407), (385, 384, 399, 400), (393, 392, 407, 408), (386, 385, 400, 401), (394, 393, 408, 409), (387, 386, 401, 402), (395, 394, 409, 410), (388, 387, 402, 403), (396, 395, 410, 411), (389, 388, 403, 404), (382, 457, 397), (613, 396, 411), (409, 408, 423, 424), (402, 401, 416, 417), (410, 409, 424, 425), (403, 402, 417, 418), (411, 410, 425, 426), (404, 403, 418, 419), (397, 457, 412), (613, 411, 426), (405, 404, 419, 420), (398, 397, 412, 413), (406, 405, 420, 421), (399, 398, 413, 414), (407, 406, 421, 422), (400, 399, 414, 415), (408, 407, 422, 423), (401, 400, 415, 416), (413, 412, 427, 428), (421, 420, 435, 436), (414, 413, 428, 429), (422, 421, 436, 437), (415, 414, 429, 430), (423, 422, 437, 438), (416, 415, 430, 431), (424, 423, 438, 439), (417, 416, 431, 432), (425, 424, 439, 440), (418, 417, 432, 433), (426, 425, 440, 441), (419, 418, 433, 434), (412, 457, 427), (613, 426, 441), (420, 419, 434, 435), (432, 431, 446, 447), (440, 439, 454, 455), (433, 432, 447, 448), (441, 440, 455, 456), (434, 433, 448, 449), (427, 457, 442), (613, 441, 456), (435, 434, 449, 450), (428, 427, 442, 443), (436, 435, 450, 451), (429, 428, 443, 444), (437, 436, 451, 452), (430, 429, 444, 445), (438, 437, 452, 453), (431, 430, 445, 446), (439, 438, 453, 454), (451, 450, 466, 467), (444, 443, 459, 460), (452, 451, 467, 468), (445, 444, 460, 461), (453, 452, 468, 469), (446, 445, 461, 462), (454, 453, 469, 470), (447, 446, 462, 463), (455, 454, 470, 471), (448, 447, 463, 464), (456, 455, 471, 472), (449, 448, 464, 465), (442, 457, 458), (613, 456, 472), (450, 449, 465, 466), (443, 442, 458, 459), (471, 470, 485, 486), (464, 463, 478, 479), (472, 471, 486, 487), (465, 464, 479, 480), (458, 457, 473), (613, 472, 487), (466, 465, 480, 481), (459, 458, 473, 474), (467, 466, 481, 482), (460, 459, 474, 475), (468, 467, 482, 483), (461, 460, 475, 476), (469, 468, 483, 484), (462, 461, 476, 477), (470, 469, 484, 485), (463, 462, 477, 478), (483, 482, 497, 498), (476, 475, 490, 491), (484, 483, 498, 499), (477, 476, 491, 492), (485, 484, 499, 500), (478, 477, 492, 493), (486, 485, 500, 501), (479, 478, 493, 494), (487, 486, 501, 502), (480, 479, 494, 495), (473, 457, 488), (613, 487, 502), (481, 480, 495, 496), (474, 473, 488, 489), (482, 481, 496, 497), (475, 474, 489, 490), (502, 501, 516, 517), (495, 494, 509, 510), (488, 457, 503), (613, 502, 517), (496, 495, 510, 511), (489, 488, 503, 504), (497, 496, 511, 512), (490, 489, 504, 505), (498, 497, 512, 513), (491, 490, 505, 506), (499, 498, 513, 514), (492, 491, 506, 507), (500, 499, 514, 515), (493, 492, 507, 508), (501, 500, 515, 516), (494, 493, 508, 509), (506, 505, 520, 521), (514, 513, 528, 529), (507, 506, 521, 522), (515, 514, 529, 530), (508, 507, 522, 523), (516, 515, 530, 531), (509, 508, 523, 524), (517, 516, 531, 532), (510, 509, 524, 525), (503, 457, 518), (613, 517, 532), (511, 510, 525, 526), (504, 503, 518, 519), (512, 511, 526, 527), (505, 504, 519, 520), (513, 512, 527, 528), (525, 524, 539, 540), (518, 457, 533), (613, 532, 547), (526, 525, 540, 541), (519, 518, 533, 534), (527, 526, 541, 542), (520, 519, 534, 535), (528, 527, 542, 543), (521, 520, 535, 536), (529, 528, 543, 544), (522, 521, 536, 537), (530, 529, 544, 545), (523, 522, 537, 538), (531, 530, 545, 546), (524, 523, 538, 539), (532, 531, 546, 547), (544, 543, 558, 559), (537, 536, 551, 552), (545, 544, 559, 560), (538, 537, 552, 553), (546, 545, 560, 561), (539, 538, 553, 554), (547, 546, 561, 562), (540, 539, 554, 555), (533, 457, 548), (613, 547, 562), (541, 540, 555, 556), (534, 533, 548, 549), (542, 541, 556, 557), (535, 534, 549, 550), (543, 542, 557, 558), (536, 535, 550, 551), (548, 457, 563), (613, 562, 577), (556, 555, 570, 571), (549, 548, 563, 564), (557, 556, 571, 572), (550, 549, 564, 565), (558, 557, 572, 573), (551, 550, 565, 566), (559, 558, 573, 574), (552, 551, 566, 567), (560, 559, 574, 575), (553, 552, 567, 568), (561, 560, 575, 576), (554, 553, 568, 569), (562, 561, 576, 577), (555, 554, 569, 570), (567, 566, 581, 582), (575, 574, 589, 590), (568, 567, 582, 583), (576, 575, 590, 591), (569, 568, 583, 584), (577, 576, 591, 592), (570, 569, 584, 585), (563, 457, 578), (613, 577, 592), (571, 570, 585, 586), (564, 563, 578, 579), (572, 571, 586, 587), (565, 564, 579, 580), (573, 572, 587, 588), (566, 565, 580, 581), (574, 573, 588, 589), (586, 585, 600, 601), (579, 578, 593, 594), (587, 586, 601, 602), (580, 579, 594, 595), (588, 587, 602, 603), (581, 580, 595, 596), (589, 588, 603, 604), (582, 581, 596, 597), (590, 589, 604, 605), (583, 582, 597, 598), (591, 590, 605, 606), (584, 583, 598, 599), (592, 591, 606, 607), (585, 584, 599, 600), (578, 457, 593), (613, 592, 607), (605, 604, 140, 141), (598, 597, 136, 137), (606, 605, 141, 611), (599, 598, 137, 138), (607, 606, 611, 612), (600, 599, 138, 608), (593, 457, 132), (613, 607, 612), (601, 600, 608, 609), (594, 593, 132, 133), (602, 601, 609, 610), (595, 594, 133, 134), (603, 602, 610, 139), (596, 595, 134, 135), (604, 603, 139, 140), (597, 596, 135, 136), (640, 628, 641), (641, 628, 642), (642, 628, 643), (643, 628, 644), (644, 628, 652, 651), (652, 628, 653), (653, 628, 654), (654, 628, 655), (655, 628, 656), (656, 628, 657), (657, 628, 658), (630, 628, 631), (631, 628, 632), (632, 628, 633), (633, 628, 634), (634, 628, 635), (635, 628, 636), (636, 628, 637), (637, 628, 638), (638, 628, 660, 659), (660, 628, 661), (661, 628, 662), (662, 628, 663), (663, 628, 664), (664, 628, 665), (665, 628, 666), (647, 628, 648), (648, 628, 649), (649, 628, 650), (650, 628, 640), (634, 635, 636, 637, 638, 659, 667, 630, 631, 632, 633), (658, 628, 630, 667), (624, 625, 700, 699), (666, 628, 647, 668), (649, 650, 640, 641, 642, 643, 644, 651, 668, 647, 648), (670, 669, 651, 652), (671, 670, 652, 653), (672, 671, 653, 654), (673, 672, 654, 655), (674, 673, 655, 656), (675, 674, 656, 657), (676, 675, 657, 658), (678, 677, 659, 660), (679, 678, 660, 661), (680, 679, 661, 662), (681, 680, 662, 663), (682, 681, 663, 664), (683, 682, 664, 665), (684, 683, 665, 666), (685, 676, 658, 667), (677, 685, 667, 659), (686, 684, 666, 668), (669, 686, 668, 651), (614, 645, 669, 670), (615, 614, 670, 671), (616, 615, 671, 672), (617, 616, 672, 673), (618, 617, 673, 674), (619, 618, 674, 675), (620, 619, 675, 676), (621, 639, 677, 678), (622, 621, 678, 679), (623, 622, 679, 680), (624, 623, 680, 681), (625, 624, 681, 682), (626, 625, 682, 683), (627, 626, 683, 684), (629, 620, 676, 685), (639, 629, 685, 677), (646, 627, 684, 686), (645, 646, 686, 669), (704, 687, 688, 689, 690, 691, 692, 693, 694, 703, 695, 696, 697, 698, 699, 700, 701, 702), (617, 618, 692, 691), (625, 626, 701, 700), (618, 619, 693, 692), (626, 627, 702, 701), (619, 620, 694, 693), (620, 629, 703, 694), (639, 621, 696, 695), (645, 614, 688, 687), (629, 639, 695, 703), (621, 622, 697, 696), (614, 615, 689, 688), (627, 646, 704, 702), (622, 623, 698, 697), (615, 616, 690, 689), (646, 645, 687, 704), (623, 624, 699, 698), (616, 617, 691, 690), (712, 707, 708, 714), (705, 706, 710, 709), (713, 711, 712, 714), (707, 705, 709, 708), (713, 714, 718, 719), (705, 707, 712, 711, 706), (706, 711, 713, 710), (717, 719, 724, 722), (714, 708, 715, 718), (708, 709, 716, 715), (710, 713, 719, 717), (709, 710, 717, 716), (721, 722, 724, 723, 720), (716, 717, 722, 721), (719, 718, 723, 724), (718, 715, 720, 723), (715, 716, 721, 720), (732, 727, 728, 734), (725, 726, 730, 729), (733, 731, 732, 734), (727, 725, 729, 728), (733, 734, 738, 739), (725, 727, 732, 731, 726), (726, 731, 733, 730), (737, 739, 744, 742), (734, 728, 735, 738), (728, 729, 736, 735), (730, 733, 739, 737), (729, 730, 737, 736), (741, 742, 744, 743, 740), (736, 737, 742, 741), (739, 738, 743, 744), (738, 735, 740, 743), (735, 736, 741, 740), (752, 747, 748, 754), (745, 746, 750, 749), (753, 751, 752, 754), (747, 745, 749, 748), (753, 754, 758, 759), (745, 747, 752, 751, 746), (746, 751, 753, 750), (757, 759, 764, 762), (754, 748, 755, 758), (748, 749, 756, 755), (750, 753, 759, 757), (749, 750, 757, 756), (761, 762, 764, 763, 760), (756, 757, 762, 761), (759, 758, 763, 764), (758, 755, 760, 763), (755, 756, 761, 760), (772, 767, 768, 774), (765, 766, 770, 769), (773, 771, 772, 774), (767, 765, 769, 768), (773, 774, 778, 779), (765, 767, 772, 771, 766), (766, 771, 773, 770), (777, 779, 784, 782), (774, 768, 775, 778), (768, 769, 776, 775), (770, 773, 779, 777), (769, 770, 777, 776), (781, 782, 784, 783, 780), (776, 777, 782, 781), (779, 778, 783, 784), (778, 775, 780, 783), (775, 776, 781, 780), (805, 802, 803, 804, 806), (797, 790, 789, 798), (796, 788, 790, 797), (804, 803, 789, 790, 788, 787, 786, 791), (794, 795, 796, 797, 798, 793, 801, 800, 799), (801, 793, 785, 792), (804, 791, 799, 800, 806), (788, 796, 795, 787), (787, 795, 794, 786), (786, 794, 799, 791), (801, 792, 805, 806, 800), (792, 785, 802, 805), (798, 789, 803, 802, 785, 793), (827, 824, 825, 826, 828), (819, 812, 811, 820), (818, 810, 812, 819), (826, 825, 811, 812, 810, 809, 808, 813), (816, 817, 818, 819, 820, 815, 823, 822, 821), (823, 815, 807, 814), (826, 813, 821, 822, 828), (810, 818, 817, 809), (809, 817, 816, 808), (808, 816, 821, 813), (823, 814, 827, 828, 822), (814, 807, 824, 827), (820, 811, 825, 824, 807, 815)])
_uv = me_cone.uv_layers.new(name='UVMap')
_uv.uv.foreach_set('vector', [0.2888, 0.3272, 0.2928, 0.314, 0.3016, 0.3272, 0.25, 0.2331, 0.2533, 0.2333, 0.2567, 0.2338, 0.2601, 0.2348, 0.2637, 0.2363, 0.2674, 0.2384, 0.2712, 0.2412, 0.2753, 0.245, 0.2795, 0.25, 0.2838, 0.2567, 0.2881, 0.2658, 0.2917, 0.2779, 0.2939, 0.2939, 0.2928, 0.314, 0.2888, 0.3272, 0.2112, 0.3272, 0.2072, 0.314, 0.2061, 0.2939, 0.2083, 0.2779, 0.2119, 0.2658, 0.2162, 0.2567, 0.2205, 0.25, 0.2247, 0.245, 0.2288, 0.2412, 0.2326, 0.2384, 0.2363, 0.2363, 0.2399, 0.2348, 0.2433, 0.2338, 0.2467, 0.2333, 0.2613, 0.307, 0.25, 0.3081, 0.2387, 0.307, 0.2278, 0.3037, 0.2177, 0.2983, 0.2089, 0.2911, 0.2017, 0.2823, 0.1963, 0.2722, 0.193, 0.2613, 0.1919, 0.25, 0.193, 0.2387, 0.1963, 0.2278, 0.2017, 0.2177, 0.2089, 0.2089, 0.2177, 0.2017, 0.2278, 0.1963, 0.2387, 0.193, 0.25, 0.1919, 0.2613, 0.193, 0.2722, 0.1963, 0.2823, 0.2017, 0.2911, 0.2089, 0.2983, 0.2177, 0.3037, 0.2278, 0.307, 0.2387, 0.3081, 0.25, 0.307, 0.2613, 0.3037, 0.2722, 0.2983, 0.2823, 0.2911, 0.2911, 0.2823, 0.2983, 0.2722, 0.3037, 0.123, 0.1674, 0.2265, 0.1706, 0.7702, 0.1706, 0.3754, 0.1674, 0.3737, 0.1673, 0.3338, 0.1662, 0.3064, 0.1656, 0.2851, 0.1653, 0.2669, 0.1651, 0.25, 0.165, 0.2331, 0.1651, 0.2149, 0.1653, 0.1936, 0.1656, 0.1662, 0.1662, 0.1263, 0.1673, 0.3947, 0.3099, 0.4174, 0.2833, 0.4458, 0.25, 0.4854, 0.2036, 0.8781, 0.3293, 0.3754, 0.1674, 0.3947, 0.1901, 0.4175, 0.2167, 0.4459, 0.25, 0.4854, 0.2963, 0.8781, 0.1706, 0.3792, 0.3281, 0.3792, 0.3281, 0.7702, 0.1706, 0.3754, 0.1674, 0.4861, 0.3293, 0.6203, 0.3293, 0.8781, 0.3293, 0.9854, 0.2036, 0.9854, 0.2032, 0.9717, 0.1582, 0.9496, 0.1167, 0.9197, 0.08029, 0.8833, 0.05045, 0.8418, 0.02827, 0.7968, 0.01461, 0.75, 0.01, 0.7032, 0.01461, 0.6582, 0.02827, 0.6167, 0.05045, 0.5803, 0.08029, 0.5504, 0.1167, 0.5283, 0.1582, 0.5146, 0.2032, 0.5145, 0.2041, 0.2112, 0.3272, 0.2888, 0.3272, 0.3016, 0.3272, 0.3275, 0.3275, 0.3666, 0.3279, 0.3792, 0.3281, 0.4861, 0.3293, 0.5141, 0.3293, 0.1193, 0.3281, 0.1334, 0.3279, 0.1725, 0.3275, 0.1984, 0.3272, 0.75, 0.49, 0.7968, 0.4854, 0.8418, 0.4717, 0.8833, 0.4496, 0.9197, 0.4197, 0.9496, 0.3833, 0.9717, 0.3418, 0.9854, 0.2968, 0.9854, 0.2963, 0.8781, 0.1706, 0.6203, 0.1706, 0.5145, 0.2958, 0.5146, 0.2968, 0.5283, 0.3418, 0.5504, 0.3833, 0.5803, 0.4197, 0.6167, 0.4496, 0.6582, 0.4717, 0.7032, 0.4854, 0.5141, 0.3293, 0.01452, 0.2041, 0.05331, 0.25, 0.08161, 0.2835, 0.1043, 0.3104, 0.1193, 0.3281, 0.05325, 0.25, 0.5145, 0.2958, 0.2265, 0.1706, 0.123, 0.1674, 0.1043, 0.1896, 0.08156, 0.2165, 0.08161, 0.2835, 0.2162, 0.2567, 0.2119, 0.2658, 0.1043, 0.3104, 0.05331, 0.25, 0.2205, 0.25, 0.2162, 0.2567, 0.08161, 0.2835, 0.3947, 0.3099, 0.2881, 0.2658, 0.2838, 0.2567, 0.4174, 0.2833, 0.4174, 0.2833, 0.2838, 0.2567, 0.2795, 0.25, 0.4458, 0.25, 0.1984, 0.3272, 0.2072, 0.314, 0.2112, 0.3272, 0.1725, 0.3275, 0.2061, 0.2939, 0.2072, 0.314, 0.1984, 0.3272, 0.1043, 0.3104, 0.2119, 0.2658, 0.2083, 0.2779, 0.1334, 0.3279, 0.1193, 0.3281, 0.1334, 0.3279, 0.2083, 0.2779, 0.2061, 0.2939, 0.1725, 0.3275, 0.3666, 0.3279, 0.2917, 0.2779, 0.2881, 0.2658, 0.3947, 0.3099, 0.3792, 0.3281, 0.3275, 0.3275, 0.2939, 0.2939, 0.2917, 0.2779, 0.3666, 0.3279, 0.3016, 0.3272, 0.2928, 0.314, 0.2939, 0.2939, 0.3275, 0.3275, 0.01461, 0.2032, 0.2247, 0.245, 0.2205, 0.25, 0.05331, 0.25, 0.01452, 0.2041, 0.02827, 0.1582, 0.2288, 0.2412, 0.2247, 0.245, 0.01461, 0.2032, 0.05045, 0.1167, 0.2326, 0.2384, 0.2288, 0.2412, 0.02827, 0.1582, 0.08029, 0.08029, 0.2363, 0.2363, 0.2326, 0.2384, 0.05045, 0.1167, 0.1167, 0.05045, 0.2399, 0.2348, 0.2363, 0.2363, 0.08029, 0.08029, 0.1582, 0.02827, 0.2433, 0.2338, 0.2399, 0.2348, 0.1167, 0.05045, 0.2032, 0.01461, 0.2467, 0.2333, 0.2433, 0.2338, 0.1582, 0.02827, 0.25, 0.01, 0.25, 0.2331, 0.2467, 0.2333, 0.2032, 0.01461, 0.2968, 0.01461, 0.2533, 0.2333, 0.25, 0.2331, 0.25, 0.01, 0.3418, 0.02827, 0.2567, 0.2338, 0.2533, 0.2333, 0.2968, 0.01461, 0.3833, 0.05045, 0.2601, 0.2348, 0.2567, 0.2338, 0.3418, 0.02827, 0.4197, 0.08029, 0.2637, 0.2363, 0.2601, 0.2348, 0.3833, 0.05045, 0.4496, 0.1167, 0.2674, 0.2384, 0.2637, 0.2363, 0.4197, 0.08029, 0.4717, 0.1582, 0.2712, 0.2412, 0.2674, 0.2384, 0.4496, 0.1167, 0.4458, 0.25, 0.2795, 0.25, 0.2753, 0.245, 0.4854, 0.2032, 0.4854, 0.2036, 0.4854, 0.2032, 0.2753, 0.245, 0.2712, 0.2412, 0.4717, 0.1582, 0.1043, 0.1896, 0.1963, 0.2278, 0.193, 0.2387, 0.08156, 0.2165, 0.08156, 0.2165, 0.193, 0.2387, 0.1919, 0.25, 0.05325, 0.25, 0.4175, 0.2167, 0.307, 0.2387, 0.3037, 0.2278, 0.3947, 0.1901, 0.4459, 0.25, 0.3081, 0.25, 0.307, 0.2387, 0.4175, 0.2167, 0.1263, 0.1673, 0.2017, 0.2177, 0.1963, 0.2278, 0.1043, 0.1896, 0.123, 0.1674, 0.1662, 0.1662, 0.2089, 0.2089, 0.2017, 0.2177, 0.1263, 0.1673, 0.1936, 0.1656, 0.2177, 0.2017, 0.2089, 0.2089, 0.1662, 0.1662, 0.2149, 0.1653, 0.2278, 0.1963, 0.2177, 0.2017, 0.1936, 0.1656, 0.2331, 0.1651, 0.2387, 0.193, 0.2278, 0.1963, 0.2149, 0.1653, 0.25, 0.165, 0.25, 0.1919, 0.2387, 0.193, 0.2331, 0.1651, 0.2669, 0.1651, 0.2613, 0.193, 0.25, 0.1919, 0.25, 0.165, 0.2851, 0.1653, 0.2722, 0.1963, 0.2613, 0.193, 0.2669, 0.1651, 0.3064, 0.1656, 0.2823, 0.2017, 0.2722, 0.1963, 0.2851, 0.1653, 0.3338, 0.1662, 0.2911, 0.2089, 0.2823, 0.2017, 0.3064, 0.1656, 0.3947, 0.1901, 0.3037, 0.2278, 0.2983, 0.2177, 0.3737, 0.1673, 0.3754, 0.1674, 0.3737, 0.1673, 0.2983, 0.2177, 0.2911, 0.2089, 0.3338, 0.1662, 0.1582, 0.4717, 0.2278, 0.3037, 0.2387, 0.307, 0.2032, 0.4854, 0.1167, 0.4496, 0.2177, 0.2983, 0.2278, 0.3037, 0.1582, 0.4717, 0.08029, 0.4197, 0.2089, 0.2911, 0.2177, 0.2983, 0.1167, 0.4496, 0.05045, 0.3833, 0.2017, 0.2823, 0.2089, 0.2911, 0.08029, 0.4197, 0.02827, 0.3418, 0.1963, 0.2722, 0.2017, 0.2823, 0.05045, 0.3833, 0.05325, 0.25, 0.1919, 0.25, 0.193, 0.2613, 0.01461, 0.2968, 0.01452, 0.2958, 0.01461, 0.2968, 0.193, 0.2613, 0.1963, 0.2722, 0.02827, 0.3418, 0.4854, 0.2968, 0.307, 0.2613, 0.3081, 0.25, 0.4459, 0.25, 0.4854, 0.2963, 0.4717, 0.3418, 0.3037, 0.2722, 0.307, 0.2613, 0.4854, 0.2968, 0.4496, 0.3833, 0.2983, 0.2823, 0.3037, 0.2722, 0.4717, 0.3418, 0.4197, 0.4197, 0.2911, 0.2911, 0.2983, 0.2823, 0.4496, 0.3833, 0.3833, 0.4496, 0.2823, 0.2983, 0.2911, 0.2911, 0.4197, 0.4197, 0.3418, 0.4717, 0.2722, 0.3037, 0.2823, 0.2983, 0.3833, 0.4496, 0.2968, 0.4854, 0.2613, 0.307, 0.2722, 0.3037, 0.3418, 0.4717, 0.25, 0.49, 0.25, 0.3081, 0.2613, 0.307, 0.2968, 0.4854, 0.2032, 0.4854, 0.2387, 0.307, 0.25, 0.3081, 0.25, 0.49, 0.75, 0.1875, 0.75, 0.25, 0.7188, 0.25, 0.7188, 0.1875, 0.75, 0.625, 0.75, 0.6875, 0.7188, 0.6875, 0.7188, 0.625, 0.75, 0.125, 0.75, 0.1875, 0.7188, 0.1875, 0.7188, 0.125, 0.75, 0.5625, 0.75, 0.625, 0.7188, 0.625, 0.7188, 0.5625, 0.75, 0.0625, 0.75, 0.125, 0.7188, 0.125, 0.7188, 0.0625, 0.75, 0.5, 0.75, 0.5625, 0.7188, 0.5625, 0.7188, 0.5, 0.75, 0.9375, 0.7344, 1.0, 0.7188, 0.9375, 0.7344, 0.0, 0.75, 0.0625, 0.7188, 0.0625, 0.75, 0.4375, 0.75, 0.5, 0.7188, 0.5, 0.7188, 0.4375, 0.75, 0.875, 0.75, 0.9375, 0.7188, 0.9375, 0.7188, 0.875, 0.75, 0.375, 0.75, 0.4375, 0.7188, 0.4375, 0.7188, 0.375, 0.75, 0.8125, 0.75, 0.875, 0.7188, 0.875, 0.7188, 0.8125, 0.75, 0.3125, 0.75, 0.375, 0.7188, 0.375, 0.7188, 0.3125, 0.75, 0.75, 0.75, 0.8125, 0.7188, 0.8125, 0.7188, 0.75, 0.75, 0.25, 0.75, 0.3125, 0.7188, 0.3125, 0.7188, 0.25, 0.75, 0.6875, 0.75, 0.75, 0.7188, 0.75, 0.7188, 0.6875, 0.7188, 0.75, 0.7188, 0.8125, 0.6875, 0.8125, 0.6875, 0.75, 0.7188, 0.25, 0.7188, 0.3125, 0.6875, 0.3125, 0.6875, 0.25, 0.7188, 0.6875, 0.7188, 0.75, 0.6875, 0.75, 0.6875, 0.6875, 0.7188, 0.1875, 0.7188, 0.25, 0.6875, 0.25, 0.6875, 0.1875, 0.7188, 0.625, 0.7188, 0.6875, 0.6875, 0.6875, 0.6875, 0.625, 0.7188, 0.125, 0.7188, 0.1875, 0.6875, 0.1875, 0.6875, 0.125, 0.7188, 0.5625, 0.7188, 0.625, 0.6875, 0.625, 0.6875, 0.5625, 0.7188, 0.0625, 0.7188, 0.125, 0.6875, 0.125, 0.6875, 0.0625, 0.7188, 0.5, 0.7188, 0.5625, 0.6875, 0.5625, 0.6875, 0.5, 0.7188, 0.9375, 0.7031, 1.0, 0.6875, 0.9375, 0.7031, 0.0, 0.7188, 0.0625, 0.6875, 0.0625, 0.7188, 0.4375, 0.7188, 0.5, 0.6875, 0.5, 0.6875, 0.4375, 0.7188, 0.875, 0.7188, 0.9375, 0.6875, 0.9375, 0.6875, 0.875, 0.7188, 0.375, 0.7188, 0.4375, 0.6875, 0.4375, 0.6875, 0.375, 0.7188, 0.8125, 0.7188, 0.875, 0.6875, 0.875, 0.6875, 0.8125, 0.7188, 0.3125, 0.7188, 0.375, 0.6875, 0.375, 0.6875, 0.3125, 0.6875, 0.5, 0.6875, 0.5625, 0.6562, 0.5625, 0.6562, 0.5, 0.6875, 0.9375, 0.6719, 1.0, 0.6562, 0.9375, 0.6719, 0.0, 0.6875, 0.0625, 0.6562, 0.0625, 0.6875, 0.4375, 0.6875, 0.5, 0.6562, 0.5, 0.6562, 0.4375, 0.6875, 0.875, 0.6875, 0.9375, 0.6562, 0.9375, 0.6562, 0.875, 0.6875, 0.375, 0.6875, 0.4375, 0.6562, 0.4375, 0.6562, 0.375, 0.6875, 0.8125, 0.6875, 0.875, 0.6562, 0.875, 0.6562, 0.8125, 0.6875, 0.3125, 0.6875, 0.375, 0.6562, 0.375, 0.6562, 0.3125, 0.6875, 0.75, 0.6875, 0.8125, 0.6562, 0.8125, 0.6562, 0.75, 0.6875, 0.25, 0.6875, 0.3125, 0.6562, 0.3125, 0.6562, 0.25, 0.6875, 0.6875, 0.6875, 0.75, 0.6562, 0.75, 0.6562, 0.6875, 0.6875, 0.1875, 0.6875, 0.25, 0.6562, 0.25, 0.6562, 0.1875, 0.6875, 0.625, 0.6875, 0.6875, 0.6562, 0.6875, 0.6562, 0.625, 0.6875, 0.125, 0.6875, 0.1875, 0.6562, 0.1875, 0.6562, 0.125, 0.6875, 0.5625, 0.6875, 0.625, 0.6562, 0.625, 0.6562, 0.5625, 0.6875, 0.0625, 0.6875, 0.125, 0.6562, 0.125, 0.6562, 0.0625, 0.6562, 0.25, 0.6562, 0.3125, 0.625, 0.3125, 0.625, 0.25, 0.6562, 0.6875, 0.6562, 0.75, 0.625, 0.75, 0.625, 0.6875, 0.6562, 0.1875, 0.6562, 0.25, 0.625, 0.25, 0.625, 0.1875, 0.6562, 0.625, 0.6562, 0.6875, 0.625, 0.6875, 0.625, 0.625, 0.6562, 0.125, 0.6562, 0.1875, 0.625, 0.1875, 0.625, 0.125, 0.6562, 0.5625, 0.6562, 0.625, 0.625, 0.625, 0.625, 0.5625, 0.6562, 0.0625, 0.6562, 0.125, 0.625, 0.125, 0.625, 0.0625, 0.6562, 0.5, 0.6562, 0.5625, 0.625, 0.5625, 0.625, 0.5, 0.6562, 0.9375, 0.6406, 1.0, 0.625, 0.9375, 0.6406, 0.0, 0.6562, 0.0625, 0.625, 0.0625, 0.6562, 0.4375, 0.6562, 0.5, 0.625, 0.5, 0.625, 0.4375, 0.6562, 0.875, 0.6562, 0.9375, 0.625, 0.9375, 0.625, 0.875, 0.6562, 0.375, 0.6562, 0.4375, 0.625, 0.4375, 0.625, 0.375, 0.6562, 0.8125, 0.6562, 0.875, 0.625, 0.875, 0.625, 0.8125, 0.6562, 0.3125, 0.6562, 0.375, 0.625, 0.375, 0.625, 0.3125, 0.6562, 0.75, 0.6562, 0.8125, 0.625, 0.8125, 0.625, 0.75, 0.6094, 0.0, 0.625, 0.0625, 0.5937, 0.0625, 0.625, 0.4375, 0.625, 0.5, 0.5938, 0.5, 0.5938, 0.4375, 0.625, 0.875, 0.625, 0.9375, 0.5937, 0.9375, 0.5937, 0.875, 0.625, 0.375, 0.625, 0.4375, 0.5938, 0.4375, 0.5938, 0.375, 0.625, 0.8125, 0.625, 0.875, 0.5937, 0.875, 0.5938, 0.8125, 0.625, 0.3125, 0.625, 0.375, 0.5938, 0.375, 0.5938, 0.3125, 0.625, 0.75, 0.625, 0.8125, 0.5938, 0.8125, 0.5938, 0.75, 0.625, 0.25, 0.625, 0.3125, 0.5938, 0.3125, 0.5938, 0.25, 0.625, 0.6875, 0.625, 0.75, 0.5938, 0.75, 0.5938, 0.6875, 0.625, 0.1875, 0.625, 0.25, 0.5938, 0.25, 0.5938, 0.1875, 0.625, 0.625, 0.625, 0.6875, 0.5938, 0.6875, 0.5938, 0.625, 0.625, 0.125, 0.625, 0.1875, 0.5938, 0.1875, 0.5938, 0.125, 0.625, 0.5625, 0.625, 0.625, 0.5938, 0.625, 0.5938, 0.5625, 0.625, 0.0625, 0.625, 0.125, 0.5938, 0.125, 0.5937, 0.0625, 0.625, 0.5, 0.625, 0.5625, 0.5938, 0.5625, 0.5938, 0.5, 0.625, 0.9375, 0.6094, 1.0, 0.5937, 0.9375, 0.5938, 0.1875, 0.5938, 0.25, 0.5625, 0.25, 0.5625, 0.1875, 0.5938, 0.625, 0.5938, 0.6875, 0.5625, 0.6875, 0.5625, 0.625, 0.5938, 0.125, 0.5938, 0.1875, 0.5625, 0.1875, 0.5625, 0.125, 0.5938, 0.5625, 0.5938, 0.625, 0.5625, 0.625, 0.5625, 0.5625, 0.5937, 0.0625, 0.5938, 0.125, 0.5625, 0.125, 0.5625, 0.0625, 0.5938, 0.5, 0.5938, 0.5625, 0.5625, 0.5625, 0.5625, 0.5, 0.5937, 0.9375, 0.5781, 1.0, 0.5625, 0.9375, 0.5781, 0.0, 0.5937, 0.0625, 0.5625, 0.0625, 0.5938, 0.4375, 0.5938, 0.5, 0.5625, 0.5, 0.5625, 0.4375, 0.5937, 0.875, 0.5937, 0.9375, 0.5625, 0.9375, 0.5625, 0.875, 0.5938, 0.375, 0.5938, 0.4375, 0.5625, 0.4375, 0.5625, 0.375, 0.5938, 0.8125, 0.5937, 0.875, 0.5625, 0.875, 0.5625, 0.8125, 0.5938, 0.3125, 0.5938, 0.375, 0.5625, 0.375, 0.5625, 0.3125, 0.5938, 0.75, 0.5938, 0.8125, 0.5625, 0.8125, 0.5625, 0.75, 0.5938, 0.25, 0.5938, 0.3125, 0.5625, 0.3125, 0.5625, 0.25, 0.5938, 0.6875, 0.5938, 0.75, 0.5625, 0.75, 0.5625, 0.6875, 0.5625, 0.875, 0.5625, 0.9375, 0.5312, 0.9375, 0.5312, 0.875, 0.5625, 0.375, 0.5625, 0.4375, 0.5312, 0.4375, 0.5312, 0.375, 0.5625, 0.8125, 0.5625, 0.875, 0.5312, 0.875, 0.5312, 0.8125, 0.5625, 0.3125, 0.5625, 0.375, 0.5312, 0.375, 0.5312, 0.3125, 0.5625, 0.75, 0.5625, 0.8125, 0.5312, 0.8125, 0.5312, 0.75, 0.5625, 0.25, 0.5625, 0.3125, 0.5312, 0.3125, 0.5312, 0.25, 0.5625, 0.6875, 0.5625, 0.75, 0.5312, 0.75, 0.5312, 0.6875, 0.5625, 0.1875, 0.5625, 0.25, 0.5312, 0.25, 0.5312, 0.1875, 0.5625, 0.625, 0.5625, 0.6875, 0.5312, 0.6875, 0.5312, 0.625, 0.5625, 0.125, 0.5625, 0.1875, 0.5312, 0.1875, 0.5312, 0.125, 0.5625, 0.5625, 0.5625, 0.625, 0.5312, 0.625, 0.5312, 0.5625, 0.5625, 0.0625, 0.5625, 0.125, 0.5312, 0.125, 0.5312, 0.0625, 0.5625, 0.5, 0.5625, 0.5625, 0.5312, 0.5625, 0.5312, 0.5, 0.5625, 0.9375, 0.5469, 1.0, 0.5312, 0.9375, 0.5469, 0.0, 0.5625, 0.0625, 0.5312, 0.0625, 0.5625, 0.4375, 0.5625, 0.5, 0.5312, 0.5, 0.5312, 0.4375, 0.5312, 0.625, 0.5312, 0.6875, 0.5, 0.6875, 0.5, 0.625, 0.5312, 0.125, 0.5312, 0.1875, 0.5, 0.1875, 0.5, 0.125, 0.5312, 0.5625, 0.5312, 0.625, 0.5, 0.625, 0.5, 0.5625, 0.5312, 0.0625, 0.5312, 0.125, 0.5, 0.125, 0.5, 0.0625, 0.5312, 0.5, 0.5312, 0.5625, 0.5, 0.5625, 0.5, 0.5, 0.5312, 0.9375, 0.5156, 1.0, 0.5, 0.9375, 0.5156, 0.0, 0.5312, 0.0625, 0.5, 0.0625, 0.5312, 0.4375, 0.5312, 0.5, 0.5, 0.5, 0.5, 0.4375, 0.5312, 0.875, 0.5312, 0.9375, 0.5, 0.9375, 0.5, 0.875, 0.5312, 0.375, 0.5312, 0.4375, 0.5, 0.4375, 0.5, 0.375, 0.5312, 0.8125, 0.5312, 0.875, 0.5, 0.875, 0.5, 0.8125, 0.5312, 0.3125, 0.5312, 0.375, 0.5, 0.375, 0.5, 0.3125, 0.5312, 0.75, 0.5312, 0.8125, 0.5, 0.8125, 0.5, 0.75, 0.5312, 0.25, 0.5312, 0.3125, 0.5, 0.3125, 0.5, 0.25, 0.5312, 0.6875, 0.5312, 0.75, 0.5, 0.75, 0.5, 0.6875, 0.5312, 0.1875, 0.5312, 0.25, 0.5, 0.25, 0.5, 0.1875, 0.5, 0.375, 0.5, 0.4375, 0.4688, 0.4375, 0.4687, 0.375, 0.5, 0.8125, 0.5, 0.875, 0.4687, 0.875, 0.4687, 0.8125, 0.5, 0.3125, 0.5, 0.375, 0.4687, 0.375, 0.4687, 0.3125, 0.5, 0.75, 0.5, 0.8125, 0.4687, 0.8125, 0.4688, 0.75, 0.5, 0.25, 0.5, 0.3125, 0.4687, 0.3125, 0.4688, 0.25, 0.5, 0.6875, 0.5, 0.75, 0.4688, 0.75, 0.4687, 0.6875, 0.5, 0.1875, 0.5, 0.25, 0.4688, 0.25, 0.4687, 0.1875, 0.5, 0.625, 0.5, 0.6875, 0.4687, 0.6875, 0.4688, 0.625, 0.5, 0.125, 0.5, 0.1875, 0.4687, 0.1875, 0.4687, 0.125, 0.5, 0.5625, 0.5, 0.625, 0.4688, 0.625, 0.4688, 0.5625, 0.5, 0.0625, 0.5, 0.125, 0.4687, 0.125, 0.4687, 0.0625, 0.5, 0.5, 0.5, 0.5625, 0.4688, 0.5625, 0.4687, 0.5, 0.5, 0.9375, 0.4844, 1.0, 0.4687, 0.9375, 0.4844, 0.0, 0.5, 0.0625, 0.4687, 0.0625, 0.5, 0.4375, 0.5, 0.5, 0.4687, 0.5, 0.4688, 0.4375, 0.5, 0.875, 0.5, 0.9375, 0.4687, 0.9375, 0.4687, 0.875, 0.4687, 0.125, 0.4687, 0.1875, 0.4375, 0.1875, 0.4375, 0.125, 0.4688, 0.5625, 0.4688, 0.625, 0.4375, 0.625, 0.4375, 0.5625, 0.4687, 0.0625, 0.4687, 0.125, 0.4375, 0.125, 0.4375, 0.0625, 0.4687, 0.5, 0.4688, 0.5625, 0.4375, 0.5625, 0.4375, 0.5, 0.4687, 0.9375, 0.4531, 1.0, 0.4375, 0.9375, 0.4531, 0.0, 0.4687, 0.0625, 0.4375, 0.0625, 0.4688, 0.4375, 0.4687, 0.5, 0.4375, 0.5, 0.4375, 0.4375, 0.4687, 0.875, 0.4687, 0.9375, 0.4375, 0.9375, 0.4375, 0.875, 0.4687, 0.375, 0.4688, 0.4375, 0.4375, 0.4375, 0.4375, 0.375, 0.4687, 0.8125, 0.4687, 0.875, 0.4375, 0.875, 0.4375, 0.8125, 0.4687, 0.3125, 0.4687, 0.375, 0.4375, 0.375, 0.4375, 0.3125, 0.4688, 0.75, 0.4687, 0.8125, 0.4375, 0.8125, 0.4375, 0.75, 0.4688, 0.25, 0.4687, 0.3125, 0.4375, 0.3125, 0.4375, 0.25, 0.4687, 0.6875, 0.4688, 0.75, 0.4375, 0.75, 0.4375, 0.6875, 0.4687, 0.1875, 0.4688, 0.25, 0.4375, 0.25, 0.4375, 0.1875, 0.4688, 0.625, 0.4687, 0.6875, 0.4375, 0.6875, 0.4375, 0.625, 0.4375, 0.8125, 0.4375, 0.875, 0.4062, 0.875, 0.4062, 0.8125, 0.4375, 0.3125, 0.4375, 0.375, 0.4062, 0.375, 0.4062, 0.3125, 0.4375, 0.75, 0.4375, 0.8125, 0.4062, 0.8125, 0.4062, 0.75, 0.4375, 0.25, 0.4375, 0.3125, 0.4062, 0.3125, 0.4062, 0.25, 0.4375, 0.6875, 0.4375, 0.75, 0.4062, 0.75, 0.4062, 0.6875, 0.4375, 0.1875, 0.4375, 0.25, 0.4062, 0.25, 0.4062, 0.1875, 0.4375, 0.625, 0.4375, 0.6875, 0.4062, 0.6875, 0.4062, 0.625, 0.4375, 0.125, 0.4375, 0.1875, 0.4062, 0.1875, 0.4062, 0.125, 0.4375, 0.5625, 0.4375, 0.625, 0.4062, 0.625, 0.4062, 0.5625, 0.4375, 0.0625, 0.4375, 0.125, 0.4062, 0.125, 0.4062, 0.0625, 0.4375, 0.5, 0.4375, 0.5625, 0.4062, 0.5625, 0.4062, 0.5, 0.4375, 0.9375, 0.4219, 1.0, 0.4062, 0.9375, 0.4219, 0.0, 0.4375, 0.0625, 0.4062, 0.0625, 0.4375, 0.4375, 0.4375, 0.5, 0.4062, 0.5, 0.4062, 0.4375, 0.4375, 0.875, 0.4375, 0.9375, 0.4062, 0.9375, 0.4062, 0.875, 0.4375, 0.375, 0.4375, 0.4375, 0.4062, 0.4375, 0.4062, 0.375, 0.4062, 0.5625, 0.4062, 0.625, 0.375, 0.625, 0.375, 0.5625, 0.4062, 0.0625, 0.4062, 0.125, 0.375, 0.125, 0.375, 0.0625, 0.4062, 0.5, 0.4062, 0.5625, 0.375, 0.5625, 0.375, 0.5, 0.4062, 0.9375, 0.3906, 1.0, 0.375, 0.9375, 0.3906, 0.0, 0.4062, 0.0625, 0.375, 0.0625, 0.4062, 0.4375, 0.4062, 0.5, 0.375, 0.5, 0.375, 0.4375, 0.4062, 0.875, 0.4062, 0.9375, 0.375, 0.9375, 0.375, 0.875, 0.4062, 0.375, 0.4062, 0.4375, 0.375, 0.4375, 0.375, 0.375, 0.4062, 0.8125, 0.4062, 0.875, 0.375, 0.875, 0.375, 0.8125, 0.4062, 0.3125, 0.4062, 0.375, 0.375, 0.375, 0.375, 0.3125, 0.4062, 0.75, 0.4062, 0.8125, 0.375, 0.8125, 0.375, 0.75, 0.4062, 0.25, 0.4062, 0.3125, 0.375, 0.3125, 0.375, 0.25, 0.4062, 0.6875, 0.4062, 0.75, 0.375, 0.75, 0.375, 0.6875, 0.4062, 0.1875, 0.4062, 0.25, 0.375, 0.25, 0.375, 0.1875, 0.4062, 0.625, 0.4062, 0.6875, 0.375, 0.6875, 0.375, 0.625, 0.4062, 0.125, 0.4062, 0.1875, 0.375, 0.1875, 0.375, 0.125, 0.375, 0.3125, 0.375, 0.375, 0.3438, 0.375, 0.3438, 0.3125, 0.375, 0.75, 0.375, 0.8125, 0.3438, 0.8125, 0.3438, 0.75, 0.375, 0.25, 0.375, 0.3125, 0.3438, 0.3125, 0.3438, 0.25, 0.375, 0.6875, 0.375, 0.75, 0.3438, 0.75, 0.3438, 0.6875, 0.375, 0.1875, 0.375, 0.25, 0.3438, 0.25, 0.3438, 0.1875, 0.375, 0.625, 0.375, 0.6875, 0.3438, 0.6875, 0.3438, 0.625, 0.375, 0.125, 0.375, 0.1875, 0.3438, 0.1875, 0.3438, 0.125, 0.375, 0.5625, 0.375, 0.625, 0.3438, 0.625, 0.3438, 0.5625, 0.375, 0.0625, 0.375, 0.125, 0.3438, 0.125, 0.3437, 0.0625, 0.375, 0.5, 0.375, 0.5625, 0.3438, 0.5625, 0.3437, 0.5, 0.375, 0.9375, 0.3594, 1.0, 0.3437, 0.9375, 0.3594, 0.0, 0.375, 0.0625, 0.3437, 0.0625, 0.375, 0.4375, 0.375, 0.5, 0.3437, 0.5, 0.3438, 0.4375, 0.375, 0.875, 0.375, 0.9375, 0.3437, 0.9375, 0.3438, 0.875, 0.375, 0.375, 0.375, 0.4375, 0.3438, 0.4375, 0.3438, 0.375, 0.375, 0.8125, 0.375, 0.875, 0.3438, 0.875, 0.3438, 0.8125, 0.3437, 0.0625, 0.3438, 0.125, 0.3125, 0.125, 0.3125, 0.0625, 0.3437, 0.5, 0.3438, 0.5625, 0.3125, 0.5625, 0.3125, 0.5, 0.3437, 0.9375, 0.3281, 1.0, 0.3125, 0.9375, 0.3281, 0.0, 0.3437, 0.0625, 0.3125, 0.0625, 0.3438, 0.4375, 0.3437, 0.5, 0.3125, 0.5, 0.3125, 0.4375, 0.3438, 0.875, 0.3437, 0.9375, 0.3125, 0.9375, 0.3125, 0.875, 0.3438, 0.375, 0.3438, 0.4375, 0.3125, 0.4375, 0.3125, 0.375, 0.3438, 0.8125, 0.3438, 0.875, 0.3125, 0.875, 0.3125, 0.8125, 0.3438, 0.3125, 0.3438, 0.375, 0.3125, 0.375, 0.3125, 0.3125, 0.3438, 0.75, 0.3438, 0.8125, 0.3125, 0.8125, 0.3125, 0.75, 0.3438, 0.25, 0.3438, 0.3125, 0.3125, 0.3125, 0.3125, 0.25, 0.3438, 0.6875, 0.3438, 0.75, 0.3125, 0.75, 0.3125, 0.6875, 0.3438, 0.1875, 0.3438, 0.25, 0.3125, 0.25, 0.3125, 0.1875, 0.3438, 0.625, 0.3438, 0.6875, 0.3125, 0.6875, 0.3125, 0.625, 0.3438, 0.125, 0.3438, 0.1875, 0.3125, 0.1875, 0.3125, 0.125, 0.3438, 0.5625, 0.3438, 0.625, 0.3125, 0.625, 0.3125, 0.5625, 0.3125, 0.25, 0.3125, 0.3125, 0.2812, 0.3125, 0.2812, 0.25, 0.3125, 0.6875, 0.3125, 0.75, 0.2812, 0.75, 0.2812, 0.6875, 0.3125, 0.1875, 0.3125, 0.25, 0.2812, 0.25, 0.2812, 0.1875, 0.3125, 0.625, 0.3125, 0.6875, 0.2812, 0.6875, 0.2812, 0.625, 0.3125, 0.125, 0.3125, 0.1875, 0.2812, 0.1875, 0.2812, 0.125, 0.3125, 0.5625, 0.3125, 0.625, 0.2812, 0.625, 0.2812, 0.5625, 0.3125, 0.0625, 0.3125, 0.125, 0.2812, 0.125, 0.2812, 0.0625, 0.3125, 0.5, 0.3125, 0.5625, 0.2812, 0.5625, 0.2812, 0.5, 0.3125, 0.9375, 0.2969, 1.0, 0.2812, 0.9375, 0.2969, 0.0, 0.3125, 0.0625, 0.2812, 0.0625, 0.3125, 0.4375, 0.3125, 0.5, 0.2812, 0.5, 0.2812, 0.4375, 0.3125, 0.875, 0.3125, 0.9375, 0.2812, 0.9375, 0.2812, 0.875, 0.3125, 0.375, 0.3125, 0.4375, 0.2812, 0.4375, 0.2812, 0.375, 0.3125, 0.8125, 0.3125, 0.875, 0.2812, 0.875, 0.2812, 0.8125, 0.3125, 0.3125, 0.3125, 0.375, 0.2812, 0.375, 0.2812, 0.3125, 0.3125, 0.75, 0.3125, 0.8125, 0.2812, 0.8125, 0.2812, 0.75, 0.2812, 0.9375, 0.2656, 1.0, 0.25, 0.9375, 0.2656, 0.0, 0.2812, 0.0625, 0.25, 0.0625, 0.2812, 0.4375, 0.2812, 0.5, 0.25, 0.5, 0.25, 0.4375, 0.2812, 0.875, 0.2812, 0.9375, 0.25, 0.9375, 0.25, 0.875, 0.2812, 0.375, 0.2812, 0.4375, 0.25, 0.4375, 0.25, 0.375, 0.2812, 0.8125, 0.2812, 0.875, 0.25, 0.875, 0.25, 0.8125, 0.2812, 0.3125, 0.2812, 0.375, 0.25, 0.375, 0.25, 0.3125, 0.2812, 0.75, 0.2812, 0.8125, 0.25, 0.8125, 0.25, 0.75, 0.2812, 0.25, 0.2812, 0.3125, 0.25, 0.3125, 0.25, 0.25, 0.2812, 0.6875, 0.2812, 0.75, 0.25, 0.75, 0.25, 0.6875, 0.2812, 0.1875, 0.2812, 0.25, 0.25, 0.25, 0.25, 0.1875, 0.2812, 0.625, 0.2812, 0.6875, 0.25, 0.6875, 0.25, 0.625, 0.2812, 0.125, 0.2812, 0.1875, 0.25, 0.1875, 0.25, 0.125, 0.2812, 0.5625, 0.2812, 0.625, 0.25, 0.625, 0.25, 0.5625, 0.2812, 0.0625, 0.2812, 0.125, 0.25, 0.125, 0.25, 0.0625, 0.2812, 0.5, 0.2812, 0.5625, 0.25, 0.5625, 0.25, 0.5, 0.25, 0.6875, 0.25, 0.75, 0.2188, 0.75, 0.2188, 0.6875, 0.25, 0.1875, 0.25, 0.25, 0.2188, 0.25, 0.2188, 0.1875, 0.25, 0.625, 0.25, 0.6875, 0.2188, 0.6875, 0.2188, 0.625, 0.25, 0.125, 0.25, 0.1875, 0.2188, 0.1875, 0.2188, 0.125, 0.25, 0.5625, 0.25, 0.625, 0.2188, 0.625, 0.2188, 0.5625, 0.25, 0.0625, 0.25, 0.125, 0.2188, 0.125, 0.2188, 0.0625, 0.25, 0.5, 0.25, 0.5625, 0.2188, 0.5625, 0.2187, 0.5, 0.25, 0.9375, 0.2344, 1.0, 0.2188, 0.9375, 0.2344, 0.0, 0.25, 0.0625, 0.2188, 0.0625, 0.25, 0.4375, 0.25, 0.5, 0.2187, 0.5, 0.2188, 0.4375, 0.25, 0.875, 0.25, 0.9375, 0.2188, 0.9375, 0.2188, 0.875, 0.25, 0.375, 0.25, 0.4375, 0.2188, 0.4375, 0.2188, 0.375, 0.25, 0.8125, 0.25, 0.875, 0.2188, 0.875, 0.2188, 0.8125, 0.25, 0.3125, 0.25, 0.375, 0.2188, 0.375, 0.2188, 0.3125, 0.25, 0.75, 0.25, 0.8125, 0.2188, 0.8125, 0.2188, 0.75, 0.25, 0.25, 0.25, 0.3125, 0.2188, 0.3125, 0.2188, 0.25, 0.2188, 0.4375, 0.2187, 0.5, 0.1875, 0.5, 0.1875, 0.4375, 0.2188, 0.875, 0.2188, 0.9375, 0.1875, 0.9375, 0.1875, 0.875, 0.2188, 0.375, 0.2188, 0.4375, 0.1875, 0.4375, 0.1875, 0.375, 0.2188, 0.8125, 0.2188, 0.875, 0.1875, 0.875, 0.1875, 0.8125, 0.2188, 0.3125, 0.2188, 0.375, 0.1875, 0.375, 0.1875, 0.3125, 0.2188, 0.75, 0.2188, 0.8125, 0.1875, 0.8125, 0.1875, 0.75, 0.2188, 0.25, 0.2188, 0.3125, 0.1875, 0.3125, 0.1875, 0.25, 0.2188, 0.6875, 0.2188, 0.75, 0.1875, 0.75, 0.1875, 0.6875, 0.2188, 0.1875, 0.2188, 0.25, 0.1875, 0.25, 0.1875, 0.1875, 0.2188, 0.625, 0.2188, 0.6875, 0.1875, 0.6875, 0.1875, 0.625, 0.2188, 0.125, 0.2188, 0.1875, 0.1875, 0.1875, 0.1875, 0.125, 0.2188, 0.5625, 0.2188, 0.625, 0.1875, 0.625, 0.1875, 0.5625, 0.2188, 0.0625, 0.2188, 0.125, 0.1875, 0.125, 0.1875, 0.0625, 0.2187, 0.5, 0.2188, 0.5625, 0.1875, 0.5625, 0.1875, 0.5, 0.2188, 0.9375, 0.2031, 1.0, 0.1875, 0.9375, 0.2031, 0.0, 0.2188, 0.0625, 0.1875, 0.0625, 0.1875, 0.1875, 0.1875, 0.25, 0.1563, 0.25, 0.1562, 0.1875, 0.1875, 0.625, 0.1875, 0.6875, 0.1563, 0.6875, 0.1563, 0.625, 0.1875, 0.125, 0.1875, 0.1875, 0.1562, 0.1875, 0.1563, 0.125, 0.1875, 0.5625, 0.1875, 0.625, 0.1563, 0.625, 0.1562, 0.5625, 0.1875, 0.0625, 0.1875, 0.125, 0.1563, 0.125, 0.1563, 0.0625, 0.1875, 0.5, 0.1875, 0.5625, 0.1562, 0.5625, 0.1562, 0.5, 0.1875, 0.9375, 0.1719, 1.0, 0.1563, 0.9375, 0.1719, 0.0, 0.1875, 0.0625, 0.1563, 0.0625, 0.1875, 0.4375, 0.1875, 0.5, 0.1562, 0.5, 0.1562, 0.4375, 0.1875, 0.875, 0.1875, 0.9375, 0.1563, 0.9375, 0.1563, 0.875, 0.1875, 0.375, 0.1875, 0.4375, 0.1562, 0.4375, 0.1562, 0.375, 0.1875, 0.8125, 0.1875, 0.875, 0.1563, 0.875, 0.1562, 0.8125, 0.1875, 0.3125, 0.1875, 0.375, 0.1562, 0.375, 0.1563, 0.3125, 0.1875, 0.75, 0.1875, 0.8125, 0.1562, 0.8125, 0.1563, 0.75, 0.1875, 0.25, 0.1875, 0.3125, 0.1563, 0.3125, 0.1563, 0.25, 0.1875, 0.6875, 0.1875, 0.75, 0.1563, 0.75, 0.1563, 0.6875, 0.1563, 0.875, 0.1563, 0.9375, 0.125, 0.9375, 0.125, 0.875, 0.1562, 0.375, 0.1562, 0.4375, 0.125, 0.4375, 0.125, 0.375, 0.1562, 0.8125, 0.1563, 0.875, 0.125, 0.875, 0.125, 0.8125, 0.1563, 0.3125, 0.1562, 0.375, 0.125, 0.375, 0.125, 0.3125, 0.1563, 0.75, 0.1562, 0.8125, 0.125, 0.8125, 0.125, 0.75, 0.1563, 0.25, 0.1563, 0.3125, 0.125, 0.3125, 0.125, 0.25, 0.1563, 0.6875, 0.1563, 0.75, 0.125, 0.75, 0.125, 0.6875, 0.1562, 0.1875, 0.1563, 0.25, 0.125, 0.25, 0.125, 0.1875, 0.1563, 0.625, 0.1563, 0.6875, 0.125, 0.6875, 0.125, 0.625, 0.1563, 0.125, 0.1562, 0.1875, 0.125, 0.1875, 0.125, 0.125, 0.1562, 0.5625, 0.1563, 0.625, 0.125, 0.625, 0.125, 0.5625, 0.1563, 0.0625, 0.1563, 0.125, 0.125, 0.125, 0.125, 0.0625, 0.1562, 0.5, 0.1562, 0.5625, 0.125, 0.5625, 0.125, 0.5, 0.1563, 0.9375, 0.1406, 1.0, 0.125, 0.9375, 0.1406, 0.0, 0.1563, 0.0625, 0.125, 0.0625, 0.1562, 0.4375, 0.1562, 0.5, 0.125, 0.5, 0.125, 0.4375, 0.125, 0.625, 0.125, 0.6875, 0.09375, 0.6875, 0.09375, 0.625, 0.125, 0.125, 0.125, 0.1875, 0.09375, 0.1875, 0.09375, 0.125, 0.125, 0.5625, 0.125, 0.625, 0.09375, 0.625, 0.09375, 0.5625, 0.125, 0.0625, 0.125, 0.125, 0.09375, 0.125, 0.09375, 0.0625, 0.125, 0.5, 0.125, 0.5625, 0.09375, 0.5625, 0.09375, 0.5, 0.125, 0.9375, 0.1094, 1.0, 0.09375, 0.9375, 0.1094, 0.0, 0.125, 0.0625, 0.09375, 0.0625, 0.125, 0.4375, 0.125, 0.5, 0.09375, 0.5, 0.09375, 0.4375, 0.125, 0.875, 0.125, 0.9375, 0.09375, 0.9375, 0.09375, 0.875, 0.125, 0.375, 0.125, 0.4375, 0.09375, 0.4375, 0.09375, 0.375, 0.125, 0.8125, 0.125, 0.875, 0.09375, 0.875, 0.09375, 0.8125, 0.125, 0.3125, 0.125, 0.375, 0.09375, 0.375, 0.09375, 0.3125, 0.125, 0.75, 0.125, 0.8125, 0.09375, 0.8125, 0.09375, 0.75, 0.125, 0.25, 0.125, 0.3125, 0.09375, 0.3125, 0.09375, 0.25, 0.125, 0.6875, 0.125, 0.75, 0.09375, 0.75, 0.09375, 0.6875, 0.125, 0.1875, 0.125, 0.25, 0.09375, 0.25, 0.09375, 0.1875, 0.09375, 0.375, 0.09375, 0.4375, 0.0625, 0.4375, 0.0625, 0.375, 0.09375, 0.8125, 0.09375, 0.875, 0.0625, 0.875, 0.0625, 0.8125, 0.09375, 0.3125, 0.09375, 0.375, 0.0625, 0.375, 0.0625, 0.3125, 0.09375, 0.75, 0.09375, 0.8125, 0.0625, 0.8125, 0.0625, 0.75, 0.09375, 0.25, 0.09375, 0.3125, 0.0625, 0.3125, 0.0625, 0.25, 0.09375, 0.6875, 0.09375, 0.75, 0.0625, 0.75, 0.0625, 0.6875, 0.09375, 0.1875, 0.09375, 0.25, 0.0625, 0.25, 0.0625, 0.1875, 0.09375, 0.625, 0.09375, 0.6875, 0.0625, 0.6875, 0.0625, 0.625, 0.09375, 0.125, 0.09375, 0.1875, 0.0625, 0.1875, 0.0625, 0.125, 0.09375, 0.5625, 0.09375, 0.625, 0.0625, 0.625, 0.0625, 0.5625, 0.09375, 0.0625, 0.09375, 0.125, 0.0625, 0.125, 0.0625, 0.0625, 0.09375, 0.5, 0.09375, 0.5625, 0.0625, 0.5625, 0.0625, 0.5, 0.09375, 0.9375, 0.07813, 1.0, 0.0625, 0.9375, 0.07813, 0.0, 0.09375, 0.0625, 0.0625, 0.0625, 0.09375, 0.4375, 0.09375, 0.5, 0.0625, 0.5, 0.0625, 0.4375, 0.09375, 0.875, 0.09375, 0.9375, 0.0625, 0.9375, 0.0625, 0.875, 0.0625, 0.125, 0.0625, 0.1875, 0.03125, 0.1875, 0.03125, 0.125, 0.0625, 0.5625, 0.0625, 0.625, 0.03125, 0.625, 0.03125, 0.5625, 0.0625, 0.0625, 0.0625, 0.125, 0.03125, 0.125, 0.03125, 0.0625, 0.0625, 0.5, 0.0625, 0.5625, 0.03125, 0.5625, 0.03125, 0.5, 0.0625, 0.9375, 0.04688, 1.0, 0.03125, 0.9375, 0.04688, 0.0, 0.0625, 0.0625, 0.03125, 0.0625, 0.0625, 0.4375, 0.0625, 0.5, 0.03125, 0.5, 0.03125, 0.4375, 0.0625, 0.875, 0.0625, 0.9375, 0.03125, 0.9375, 0.03125, 0.875, 0.0625, 0.375, 0.0625, 0.4375, 0.03125, 0.4375, 0.03125, 0.375, 0.0625, 0.8125, 0.0625, 0.875, 0.03125, 0.875, 0.03125, 0.8125, 0.0625, 0.3125, 0.0625, 0.375, 0.03125, 0.375, 0.03125, 0.3125, 0.0625, 0.75, 0.0625, 0.8125, 0.03125, 0.8125, 0.03125, 0.75, 0.0625, 0.25, 0.0625, 0.3125, 0.03125, 0.3125, 0.03125, 0.25, 0.0625, 0.6875, 0.0625, 0.75, 0.03125, 0.75, 0.03125, 0.6875, 0.0625, 0.1875, 0.0625, 0.25, 0.03125, 0.25, 0.03125, 0.1875, 0.0625, 0.625, 0.0625, 0.6875, 0.03125, 0.6875, 0.03125, 0.625, 0.03125, 0.3125, 0.03125, 0.375, 0.0, 0.375, 2.98e-08, 0.3125, 0.03125, 0.75, 0.03125, 0.8125, 0.0, 0.8125, 2.98e-08, 0.75, 0.03125, 0.25, 0.03125, 0.3125, 2.98e-08, 0.3125, 2.98e-08, 0.25, 0.03125, 0.6875, 0.03125, 0.75, 2.98e-08, 0.75, 2.98e-08, 0.6875, 0.03125, 0.1875, 0.03125, 0.25, 2.98e-08, 0.25, 0.0, 0.1875, 0.03125, 0.625, 0.03125, 0.6875, 2.98e-08, 0.6875, 0.0, 0.625, 0.03125, 0.125, 0.03125, 0.1875, 0.0, 0.1875, 2.98e-08, 0.125, 0.03125, 0.5625, 0.03125, 0.625, 0.0, 0.625, 0.0, 0.5625, 0.03125, 0.0625, 0.03125, 0.125, 2.98e-08, 0.125, 8.941e-08, 0.0625, 0.03125, 0.5, 0.03125, 0.5625, 0.0, 0.5625, 0.0, 0.5, 0.03125, 0.9375, 0.01563, 1.0, 8.941e-08, 0.9375, 0.01563, 0.0, 0.03125, 0.0625, 8.941e-08, 0.0625, 0.03125, 0.4375, 0.03125, 0.5, 0.0, 0.5, 0.0, 0.4375, 0.03125, 0.875, 0.03125, 0.9375, 8.941e-08, 0.9375, 2.98e-08, 0.875, 0.03125, 0.375, 0.03125, 0.4375, 0.0, 0.4375, 0.0, 0.375, 0.03125, 0.8125, 0.03125, 0.875, 2.98e-08, 0.875, 0.0, 0.8125, 1.0, 0.0625, 1.0, 0.125, 0.9688, 0.125, 0.9688, 0.0625, 1.0, 0.5, 1.0, 0.5625, 0.9688, 0.5625, 0.9687, 0.5, 1.0, 0.9375, 0.9844, 1.0, 0.9688, 0.9375, 0.9844, 0.0, 1.0, 0.0625, 0.9688, 0.0625, 1.0, 0.4375, 1.0, 0.5, 0.9687, 0.5, 0.9688, 0.4375, 1.0, 0.875, 1.0, 0.9375, 0.9688, 0.9375, 0.9688, 0.875, 1.0, 0.375, 1.0, 0.4375, 0.9688, 0.4375, 0.9687, 0.375, 1.0, 0.8125, 1.0, 0.875, 0.9688, 0.875, 0.9688, 0.8125, 1.0, 0.3125, 1.0, 0.375, 0.9687, 0.375, 0.9688, 0.3125, 1.0, 0.75, 1.0, 0.8125, 0.9688, 0.8125, 0.9688, 0.75, 1.0, 0.25, 1.0, 0.3125, 0.9688, 0.3125, 0.9688, 0.25, 1.0, 0.6875, 1.0, 0.75, 0.9688, 0.75, 0.9688, 0.6875, 1.0, 0.1875, 1.0, 0.25, 0.9688, 0.25, 0.9688, 0.1875, 1.0, 0.625, 1.0, 0.6875, 0.9688, 0.6875, 0.9688, 0.625, 1.0, 0.125, 1.0, 0.1875, 0.9688, 0.1875, 0.9688, 0.125, 1.0, 0.5625, 1.0, 0.625, 0.9688, 0.625, 0.9688, 0.5625, 0.9688, 0.75, 0.9688, 0.8125, 0.9375, 0.8125, 0.9375, 0.75, 0.9688, 0.25, 0.9688, 0.3125, 0.9375, 0.3125, 0.9375, 0.25, 0.9688, 0.6875, 0.9688, 0.75, 0.9375, 0.75, 0.9375, 0.6875, 0.9688, 0.1875, 0.9688, 0.25, 0.9375, 0.25, 0.9375, 0.1875, 0.9688, 0.625, 0.9688, 0.6875, 0.9375, 0.6875, 0.9375, 0.625, 0.9688, 0.125, 0.9688, 0.1875, 0.9375, 0.1875, 0.9375, 0.125, 0.9688, 0.5625, 0.9688, 0.625, 0.9375, 0.625, 0.9375, 0.5625, 0.9688, 0.0625, 0.9688, 0.125, 0.9375, 0.125, 0.9375, 0.0625, 0.9687, 0.5, 0.9688, 0.5625, 0.9375, 0.5625, 0.9375, 0.5, 0.9688, 0.9375, 0.9531, 1.0, 0.9375, 0.9375, 0.9531, 0.0, 0.9688, 0.0625, 0.9375, 0.0625, 0.9688, 0.4375, 0.9687, 0.5, 0.9375, 0.5, 0.9375, 0.4375, 0.9688, 0.875, 0.9688, 0.9375, 0.9375, 0.9375, 0.9375, 0.875, 0.9687, 0.375, 0.9688, 0.4375, 0.9375, 0.4375, 0.9375, 0.375, 0.9688, 0.8125, 0.9688, 0.875, 0.9375, 0.875, 0.9375, 0.8125, 0.9688, 0.3125, 0.9687, 0.375, 0.9375, 0.375, 0.9375, 0.3125, 0.9375, 0.5, 0.9375, 0.5625, 0.9062, 0.5625, 0.9062, 0.5, 0.9375, 0.9375, 0.9219, 1.0, 0.9062, 0.9375, 0.9219, 0.0, 0.9375, 0.0625, 0.9062, 0.0625, 0.9375, 0.4375, 0.9375, 0.5, 0.9062, 0.5, 0.9062, 0.4375, 0.9375, 0.875, 0.9375, 0.9375, 0.9062, 0.9375, 0.9062, 0.875, 0.9375, 0.375, 0.9375, 0.4375, 0.9062, 0.4375, 0.9062, 0.375, 0.9375, 0.8125, 0.9375, 0.875, 0.9062, 0.875, 0.9062, 0.8125, 0.9375, 0.3125, 0.9375, 0.375, 0.9062, 0.375, 0.9062, 0.3125, 0.9375, 0.75, 0.9375, 0.8125, 0.9062, 0.8125, 0.9062, 0.75, 0.9375, 0.25, 0.9375, 0.3125, 0.9062, 0.3125, 0.9062, 0.25, 0.9375, 0.6875, 0.9375, 0.75, 0.9062, 0.75, 0.9062, 0.6875, 0.9375, 0.1875, 0.9375, 0.25, 0.9062, 0.25, 0.9062, 0.1875, 0.9375, 0.625, 0.9375, 0.6875, 0.9062, 0.6875, 0.9062, 0.625, 0.9375, 0.125, 0.9375, 0.1875, 0.9062, 0.1875, 0.9062, 0.125, 0.9375, 0.5625, 0.9375, 0.625, 0.9062, 0.625, 0.9062, 0.5625, 0.9375, 0.0625, 0.9375, 0.125, 0.9062, 0.125, 0.9062, 0.0625, 0.9062, 0.25, 0.9062, 0.3125, 0.875, 0.3125, 0.875, 0.25, 0.9062, 0.6875, 0.9062, 0.75, 0.875, 0.75, 0.875, 0.6875, 0.9062, 0.1875, 0.9062, 0.25, 0.875, 0.25, 0.875, 0.1875, 0.9062, 0.625, 0.9062, 0.6875, 0.875, 0.6875, 0.875, 0.625, 0.9062, 0.125, 0.9062, 0.1875, 0.875, 0.1875, 0.875, 0.125, 0.9062, 0.5625, 0.9062, 0.625, 0.875, 0.625, 0.875, 0.5625, 0.9062, 0.0625, 0.9062, 0.125, 0.875, 0.125, 0.875, 0.0625, 0.9062, 0.5, 0.9062, 0.5625, 0.875, 0.5625, 0.875, 0.5, 0.9062, 0.9375, 0.8906, 1.0, 0.875, 0.9375, 0.8906, 0.0, 0.9062, 0.0625, 0.875, 0.0625, 0.9062, 0.4375, 0.9062, 0.5, 0.875, 0.5, 0.875, 0.4375, 0.9062, 0.875, 0.9062, 0.9375, 0.875, 0.9375, 0.875, 0.875, 0.9062, 0.375, 0.9062, 0.4375, 0.875, 0.4375, 0.875, 0.375, 0.9062, 0.8125, 0.9062, 0.875, 0.875, 0.875, 0.875, 0.8125, 0.9062, 0.3125, 0.9062, 0.375, 0.875, 0.375, 0.875, 0.3125, 0.9062, 0.75, 0.9062, 0.8125, 0.875, 0.8125, 0.875, 0.75, 0.875, 0.9375, 0.8594, 1.0, 0.8438, 0.9375, 0.8594, 0.0, 0.875, 0.0625, 0.8438, 0.0625, 0.875, 0.4375, 0.875, 0.5, 0.8437, 0.5, 0.8438, 0.4375, 0.875, 0.875, 0.875, 0.9375, 0.8438, 0.9375, 0.8438, 0.875, 0.875, 0.375, 0.875, 0.4375, 0.8438, 0.4375, 0.8438, 0.375, 0.875, 0.8125, 0.875, 0.875, 0.8438, 0.875, 0.8438, 0.8125, 0.875, 0.3125, 0.875, 0.375, 0.8438, 0.375, 0.8438, 0.3125, 0.875, 0.75, 0.875, 0.8125, 0.8438, 0.8125, 0.8438, 0.75, 0.875, 0.25, 0.875, 0.3125, 0.8438, 0.3125, 0.8438, 0.25, 0.875, 0.6875, 0.875, 0.75, 0.8438, 0.75, 0.8438, 0.6875, 0.875, 0.1875, 0.875, 0.25, 0.8438, 0.25, 0.8438, 0.1875, 0.875, 0.625, 0.875, 0.6875, 0.8438, 0.6875, 0.8438, 0.625, 0.875, 0.125, 0.875, 0.1875, 0.8438, 0.1875, 0.8438, 0.125, 0.875, 0.5625, 0.875, 0.625, 0.8438, 0.625, 0.8438, 0.5625, 0.875, 0.0625, 0.875, 0.125, 0.8438, 0.125, 0.8438, 0.0625, 0.875, 0.5, 0.875, 0.5625, 0.8438, 0.5625, 0.8437, 0.5, 0.8438, 0.6875, 0.8438, 0.75, 0.8125, 0.75, 0.8125, 0.6875, 0.8438, 0.1875, 0.8438, 0.25, 0.8125, 0.25, 0.8125, 0.1875, 0.8438, 0.625, 0.8438, 0.6875, 0.8125, 0.6875, 0.8125, 0.625, 0.8438, 0.125, 0.8438, 0.1875, 0.8125, 0.1875, 0.8125, 0.125, 0.8438, 0.5625, 0.8438, 0.625, 0.8125, 0.625, 0.8125, 0.5625, 0.8438, 0.0625, 0.8438, 0.125, 0.8125, 0.125, 0.8125, 0.0625, 0.8437, 0.5, 0.8438, 0.5625, 0.8125, 0.5625, 0.8125, 0.5, 0.8438, 0.9375, 0.8281, 1.0, 0.8125, 0.9375, 0.8281, 0.0, 0.8438, 0.0625, 0.8125, 0.0625, 0.8438, 0.4375, 0.8437, 0.5, 0.8125, 0.5, 0.8125, 0.4375, 0.8438, 0.875, 0.8438, 0.9375, 0.8125, 0.9375, 0.8125, 0.875, 0.8438, 0.375, 0.8438, 0.4375, 0.8125, 0.4375, 0.8125, 0.375, 0.8438, 0.8125, 0.8438, 0.875, 0.8125, 0.875, 0.8125, 0.8125, 0.8438, 0.3125, 0.8438, 0.375, 0.8125, 0.375, 0.8125, 0.3125, 0.8438, 0.75, 0.8438, 0.8125, 0.8125, 0.8125, 0.8125, 0.75, 0.8438, 0.25, 0.8438, 0.3125, 0.8125, 0.3125, 0.8125, 0.25, 0.8125, 0.4375, 0.8125, 0.5, 0.7812, 0.5, 0.7812, 0.4375, 0.8125, 0.875, 0.8125, 0.9375, 0.7812, 0.9375, 0.7812, 0.875, 0.8125, 0.375, 0.8125, 0.4375, 0.7812, 0.4375, 0.7812, 0.375, 0.8125, 0.8125, 0.8125, 0.875, 0.7812, 0.875, 0.7812, 0.8125, 0.8125, 0.3125, 0.8125, 0.375, 0.7812, 0.375, 0.7812, 0.3125, 0.8125, 0.75, 0.8125, 0.8125, 0.7812, 0.8125, 0.7812, 0.75, 0.8125, 0.25, 0.8125, 0.3125, 0.7812, 0.3125, 0.7812, 0.25, 0.8125, 0.6875, 0.8125, 0.75, 0.7812, 0.75, 0.7812, 0.6875, 0.8125, 0.1875, 0.8125, 0.25, 0.7812, 0.25, 0.7812, 0.1875, 0.8125, 0.625, 0.8125, 0.6875, 0.7812, 0.6875, 0.7812, 0.625, 0.8125, 0.125, 0.8125, 0.1875, 0.7812, 0.1875, 0.7812, 0.125, 0.8125, 0.5625, 0.8125, 0.625, 0.7812, 0.625, 0.7812, 0.5625, 0.8125, 0.0625, 0.8125, 0.125, 0.7812, 0.125, 0.7812, 0.0625, 0.8125, 0.5, 0.8125, 0.5625, 0.7812, 0.5625, 0.7812, 0.5, 0.8125, 0.9375, 0.7969, 1.0, 0.7812, 0.9375, 0.7969, 0.0, 0.8125, 0.0625, 0.7812, 0.0625, 0.7812, 0.1875, 0.7812, 0.25, 0.75, 0.25, 0.75, 0.1875, 0.7812, 0.625, 0.7812, 0.6875, 0.75, 0.6875, 0.75, 0.625, 0.7812, 0.125, 0.7812, 0.1875, 0.75, 0.1875, 0.75, 0.125, 0.7812, 0.5625, 0.7812, 0.625, 0.75, 0.625, 0.75, 0.5625, 0.7812, 0.0625, 0.7812, 0.125, 0.75, 0.125, 0.75, 0.0625, 0.7812, 0.5, 0.7812, 0.5625, 0.75, 0.5625, 0.75, 0.5, 0.7812, 0.9375, 0.7656, 1.0, 0.75, 0.9375, 0.7656, 0.0, 0.7812, 0.0625, 0.75, 0.0625, 0.7812, 0.4375, 0.7812, 0.5, 0.75, 0.5, 0.75, 0.4375, 0.7812, 0.875, 0.7812, 0.9375, 0.75, 0.9375, 0.75, 0.875, 0.7812, 0.375, 0.7812, 0.4375, 0.75, 0.4375, 0.75, 0.375, 0.7812, 0.8125, 0.7812, 0.875, 0.75, 0.875, 0.75, 0.8125, 0.7812, 0.3125, 0.7812, 0.375, 0.75, 0.375, 0.75, 0.3125, 0.7812, 0.75, 0.7812, 0.8125, 0.75, 0.8125, 0.75, 0.75, 0.7812, 0.25, 0.7812, 0.3125, 0.75, 0.3125, 0.75, 0.25, 0.7812, 0.6875, 0.7812, 0.75, 0.75, 0.75, 0.75, 0.6875, 0.25, 0.4019, 0.25, 0.25, 0.2801, 0.4014, 0.2801, 0.4014, 0.25, 0.25, 0.3121, 0.3999, 0.3121, 0.3999, 0.25, 0.25, 0.3483, 0.3971, 0.3483, 0.3971, 0.25, 0.25, 0.3924, 0.3924, 0.3924, 0.3924, 0.25, 0.25, 0.4496, 0.3833, 0.4481, 0.3851, 0.4496, 0.3833, 0.25, 0.25, 0.4717, 0.3418, 0.4717, 0.3418, 0.25, 0.25, 0.4854, 0.2968, 0.4854, 0.2968, 0.25, 0.25, 0.49, 0.25, 0.49, 0.25, 0.25, 0.25, 0.4854, 0.2032, 0.4854, 0.2032, 0.25, 0.25, 0.4717, 0.1582, 0.4717, 0.1582, 0.25, 0.25, 0.4496, 0.1167, 0.4143, 0.0857, 0.25, 0.25, 0.3549, 0.09295, 0.3549, 0.09295, 0.25, 0.25, 0.3135, 0.09679, 0.3135, 0.09679, 0.25, 0.25, 0.2801, 0.09873, 0.2801, 0.09873, 0.25, 0.25, 0.25, 0.09932, 0.25, 0.09932, 0.25, 0.25, 0.2199, 0.09873, 0.2199, 0.09873, 0.25, 0.25, 0.1865, 0.09679, 0.1865, 0.09679, 0.25, 0.25, 0.1451, 0.09295, 0.1451, 0.09295, 0.25, 0.25, 0.0857, 0.0857, 0.0857, 0.0857, 0.25, 0.25, 0.05045, 0.1167, 0.0769, 0.08443, 0.05045, 0.1167, 0.25, 0.25, 0.02827, 0.1582, 0.02827, 0.1582, 0.25, 0.25, 0.01461, 0.2032, 0.01461, 0.2032, 0.25, 0.25, 0.01, 0.25, 0.01, 0.25, 0.25, 0.25, 0.01461, 0.2968, 0.01461, 0.2968, 0.25, 0.25, 0.02827, 0.3418, 0.02827, 0.3418, 0.25, 0.25, 0.05045, 0.3833, 0.1076, 0.3924, 0.25, 0.25, 0.1517, 0.3971, 0.1517, 0.3971, 0.25, 0.25, 0.1879, 0.3999, 0.1879, 0.3999, 0.25, 0.25, 0.2199, 0.4014, 0.2199, 0.4014, 0.25, 0.25, 0.25, 0.4019, 0.25, 0.09932, 0.2199, 0.09873, 0.1865, 0.09679, 0.1451, 0.09295, 0.0857, 0.0857, 0.5769, 0.08443, 0.4231, 0.08443, 0.4143, 0.0857, 0.3549, 0.09295, 0.3135, 0.09679, 0.2801, 0.09873, 0.4496, 0.1167, 0.25, 0.25, 0.4143, 0.0857, 0.4231, 0.08443, 0.581, 0.25, 0.5842, 0.283, 0.5842, 0.283, 0.581, 0.25, 0.05045, 0.3833, 0.25, 0.25, 0.1076, 0.3924, 0.0519, 0.3851, 0.1879, 0.3999, 0.2199, 0.4014, 0.25, 0.4019, 0.2801, 0.4014, 0.3121, 0.3999, 0.3483, 0.3971, 0.3924, 0.3924, 0.4481, 0.3851, 0.5519, 0.3851, 0.1076, 0.3924, 0.1517, 0.3971, 0.9496, 0.3833, 0.9481, 0.3851, 0.9481, 0.3851, 0.9496, 0.3833, 0.9717, 0.3418, 0.9496, 0.3833, 0.9496, 0.3833, 0.9717, 0.3418, 0.9854, 0.2968, 0.9717, 0.3418, 0.9717, 0.3418, 0.9854, 0.2968, 0.99, 0.25, 0.9854, 0.2968, 0.9854, 0.2968, 0.99, 0.25, 0.9854, 0.2032, 0.99, 0.25, 0.99, 0.25, 0.9854, 0.2032, 0.9717, 0.1582, 0.9854, 0.2032, 0.9854, 0.2032, 0.9717, 0.1582, 0.9496, 0.1167, 0.9717, 0.1582, 0.9717, 0.1582, 0.9496, 0.1167, 0.5504, 0.1167, 0.5769, 0.08443, 0.5769, 0.08443, 0.5504, 0.1167, 0.5283, 0.1582, 0.5504, 0.1167, 0.5504, 0.1167, 0.5283, 0.1582, 0.5146, 0.2032, 0.5283, 0.1582, 0.5283, 0.1582, 0.5146, 0.2032, 0.51, 0.25, 0.5146, 0.2032, 0.5146, 0.2032, 0.51, 0.25, 0.5146, 0.2968, 0.51, 0.25, 0.51, 0.25, 0.5146, 0.2968, 0.5283, 0.3418, 0.5146, 0.2968, 0.5146, 0.2968, 0.5283, 0.3418, 0.5504, 0.3833, 0.5283, 0.3418, 0.5283, 0.3418, 0.5504, 0.3833, 0.9231, 0.08443, 0.9496, 0.1167, 0.9496, 0.1167, 0.9231, 0.08443, 0.5769, 0.08443, 0.9231, 0.08443, 0.9231, 0.08443, 0.5769, 0.08443, 0.5519, 0.3851, 0.5504, 0.3833, 0.5504, 0.3833, 0.5519, 0.3851, 0.9481, 0.3851, 0.5519, 0.3851, 0.5519, 0.3851, 0.9481, 0.3851, 0.8905, 0.3439, 0.9147, 0.3144, 0.9481, 0.3851, 0.9496, 0.3833, 0.9061, 0.3147, 0.8905, 0.3439, 0.9496, 0.3833, 0.9717, 0.3418, 0.9158, 0.283, 0.9061, 0.3147, 0.9717, 0.3418, 0.9854, 0.2968, 0.919, 0.25, 0.9158, 0.283, 0.9854, 0.2968, 0.99, 0.25, 0.9158, 0.217, 0.919, 0.25, 0.99, 0.25, 0.9854, 0.2032, 0.9061, 0.1853, 0.9158, 0.217, 0.9854, 0.2032, 0.9717, 0.1582, 0.8905, 0.1561, 0.9061, 0.1853, 0.9717, 0.1582, 0.9496, 0.1167, 0.6095, 0.1561, 0.6103, 0.1551, 0.5769, 0.08443, 0.5504, 0.1167, 0.5939, 0.1853, 0.6095, 0.1561, 0.5504, 0.1167, 0.5283, 0.1582, 0.5842, 0.217, 0.5939, 0.1853, 0.5283, 0.1582, 0.5146, 0.2032, 0.581, 0.25, 0.5842, 0.217, 0.5146, 0.2032, 0.51, 0.25, 0.5842, 0.283, 0.581, 0.25, 0.51, 0.25, 0.5146, 0.2968, 0.5939, 0.3147, 0.5842, 0.283, 0.5146, 0.2968, 0.5283, 0.3418, 0.6095, 0.3439, 0.5939, 0.3147, 0.5283, 0.3418, 0.5504, 0.3833, 0.8897, 0.1551, 0.8905, 0.1561, 0.9496, 0.1167, 0.9231, 0.08443, 0.6103, 0.1551, 0.8897, 0.1551, 0.9231, 0.08443, 0.5769, 0.08443, 0.5853, 0.3144, 0.6095, 0.3439, 0.5504, 0.3833, 0.5519, 0.3851, 0.9147, 0.3144, 0.5853, 0.3144, 0.5519, 0.3851, 0.9481, 0.3851, 0.5853, 0.3144, 0.9147, 0.3144, 0.8905, 0.3439, 0.9061, 0.3147, 0.9158, 0.283, 0.919, 0.25, 0.9158, 0.217, 0.9061, 0.1853, 0.8905, 0.1561, 0.8897, 0.1551, 0.6103, 0.1551, 0.6095, 0.1561, 0.5939, 0.1853, 0.5842, 0.217, 0.581, 0.25, 0.5842, 0.283, 0.5939, 0.3147, 0.6095, 0.3439, 0.919, 0.25, 0.9158, 0.217, 0.9158, 0.217, 0.919, 0.25, 0.5842, 0.283, 0.5939, 0.3147, 0.5939, 0.3147, 0.5842, 0.283, 0.9158, 0.217, 0.9061, 0.1853, 0.9061, 0.1853, 0.9158, 0.217, 0.5939, 0.3147, 0.6095, 0.3439, 0.6095, 0.3439, 0.5939, 0.3147, 0.9061, 0.1853, 0.8905, 0.1561, 0.8905, 0.1561, 0.9061, 0.1853, 0.8905, 0.1561, 0.8897, 0.1551, 0.8897, 0.1551, 0.8905, 0.1561, 0.6103, 0.1551, 0.6095, 0.1561, 0.6095, 0.1561, 0.6103, 0.1551, 0.9147, 0.3144, 0.8905, 0.3439, 0.8905, 0.3439, 0.9147, 0.3144, 0.8897, 0.1551, 0.6103, 0.1551, 0.6103, 0.1551, 0.8897, 0.1551, 0.6095, 0.1561, 0.5939, 0.1853, 0.5939, 0.1853, 0.6095, 0.1561, 0.8905, 0.3439, 0.9061, 0.3147, 0.9061, 0.3147, 0.8905, 0.3439, 0.6095, 0.3439, 0.5853, 0.3144, 0.5853, 0.3144, 0.6095, 0.3439, 0.5939, 0.1853, 0.5842, 0.217, 0.5842, 0.217, 0.5939, 0.1853, 0.9061, 0.3147, 0.9158, 0.283, 0.9158, 0.283, 0.9061, 0.3147, 0.5853, 0.3144, 0.9147, 0.3144, 0.9147, 0.3144, 0.5853, 0.3144, 0.5842, 0.217, 0.581, 0.25, 0.581, 0.25, 0.5842, 0.217, 0.9158, 0.283, 0.919, 0.25, 0.919, 0.25, 0.9158, 0.283, 0.03886, 1.0, 0.0, 1.0, 0.0, 1.0, 0.02447, 1.0, 0.0, 0.0, 1.0, 0.0, 1.0, 0.0, 0.0, 0.0, 1.0, 0.0245, 1.0, 0.0389, 0.03886, 1.0, 0.02447, 1.0, 0.0, 1.0, 0.0, 0.0, 0.0, 0.0, 0.0, 1.0, 1.0, 0.0245, 0.02447, 1.0, 0.02447, 1.0, 1.0, 0.0245, 0.0, 0.0, 0.0, 1.0, 0.03886, 1.0, 1.0, 0.0389, 1.0, 0.0, 1.0, 0.0, 1.0, 0.0389, 1.0, 0.0245, 1.0, 0.0, 1.0, 0.0, 1.0, 0.0245, 1.0, 0.0245, 1.0, 0.0, 0.02447, 1.0, 0.0, 1.0, 0.0, 1.0, 0.02447, 1.0, 0.0, 1.0, 0.0, 0.0, 0.0, 0.0, 0.0, 1.0, 1.0, 0.0, 1.0, 0.0245, 1.0, 0.0245, 1.0, 0.0, 0.0, 0.0, 1.0, 0.0, 1.0, 0.0, 0.0, 0.0, 0.0, 0.0, 1.0, 0.0, 1.0, 0.0245, 0.02447, 1.0, 0.0, 1.0, 0.0, 0.0, 1.0, 0.0, 1.0, 0.0, 0.0, 0.0, 1.0, 0.0245, 0.02447, 1.0, 0.02447, 1.0, 1.0, 0.0245, 0.02447, 1.0, 0.0, 1.0, 0.0, 1.0, 0.02447, 1.0, 0.0, 1.0, 0.0, 0.0, 0.0, 0.0, 0.0, 1.0, 0.03886, 1.0, 0.0, 1.0, 0.0, 1.0, 0.02447, 1.0, 0.0, 0.0, 1.0, 0.0, 1.0, 0.0, 0.0, 0.0, 1.0, 0.0245, 1.0, 0.0389, 0.03886, 1.0, 0.02447, 1.0, 0.0, 1.0, 0.0, 0.0, 0.0, 0.0, 0.0, 1.0, 1.0, 0.0245, 0.02447, 1.0, 0.02447, 1.0, 1.0, 0.0245, 0.0, 0.0, 0.0, 1.0, 0.03886, 1.0, 1.0, 0.0389, 1.0, 0.0, 1.0, 0.0, 1.0, 0.0389, 1.0, 0.0245, 1.0, 0.0, 1.0, 0.0, 1.0, 0.0245, 1.0, 0.0245, 1.0, 0.0, 0.02447, 1.0, 0.0, 1.0, 0.0, 1.0, 0.02447, 1.0, 0.0, 1.0, 0.0, 0.0, 0.0, 0.0, 0.0, 1.0, 1.0, 0.0, 1.0, 0.0245, 1.0, 0.0245, 1.0, 0.0, 0.0, 0.0, 1.0, 0.0, 1.0, 0.0, 0.0, 0.0, 0.0, 0.0, 1.0, 0.0, 1.0, 0.0245, 0.02447, 1.0, 0.0, 1.0, 0.0, 0.0, 1.0, 0.0, 1.0, 0.0, 0.0, 0.0, 1.0, 0.0245, 0.02447, 1.0, 0.02447, 1.0, 1.0, 0.0245, 0.02447, 1.0, 0.0, 1.0, 0.0, 1.0, 0.02447, 1.0, 0.0, 1.0, 0.0, 0.0, 0.0, 0.0, 0.0, 1.0, 0.03886, 1.0, 0.0, 1.0, 0.0, 1.0, 0.02447, 1.0, 0.0, 0.0, 1.0, 0.0, 1.0, 0.0, 0.0, 0.0, 1.0, 0.0245, 1.0, 0.0389, 0.03886, 1.0, 0.02447, 1.0, 0.0, 1.0, 0.0, 0.0, 0.0, 0.0, 0.0, 1.0, 1.0, 0.0245, 0.02447, 1.0, 0.02447, 1.0, 1.0, 0.0245, 0.0, 0.0, 0.0, 1.0, 0.03886, 1.0, 1.0, 0.0389, 1.0, 0.0, 1.0, 0.0, 1.0, 0.0389, 1.0, 0.0245, 1.0, 0.0, 1.0, 0.0, 1.0, 0.0245, 1.0, 0.0245, 1.0, 0.0, 0.02447, 1.0, 0.0, 1.0, 0.0, 1.0, 0.02447, 1.0, 0.0, 1.0, 0.0, 0.0, 0.0, 0.0, 0.0, 1.0, 1.0, 0.0, 1.0, 0.0245, 1.0, 0.0245, 1.0, 0.0, 0.0, 0.0, 1.0, 0.0, 1.0, 0.0, 0.0, 0.0, 0.0, 0.0, 1.0, 0.0, 1.0, 0.0245, 0.02447, 1.0, 0.0, 1.0, 0.0, 0.0, 1.0, 0.0, 1.0, 0.0, 0.0, 0.0, 1.0, 0.0245, 0.02447, 1.0, 0.02447, 1.0, 1.0, 0.0245, 0.02447, 1.0, 0.0, 1.0, 0.0, 1.0, 0.02447, 1.0, 0.0, 1.0, 0.0, 0.0, 0.0, 0.0, 0.0, 1.0, 0.03886, 1.0, 0.0, 1.0, 0.0, 1.0, 0.02447, 1.0, 0.0, 0.0, 1.0, 0.0, 1.0, 0.0, 0.0, 0.0, 1.0, 0.0245, 1.0, 0.0389, 0.03886, 1.0, 0.02447, 1.0, 0.0, 1.0, 0.0, 0.0, 0.0, 0.0, 0.0, 1.0, 1.0, 0.0245, 0.02447, 1.0, 0.02447, 1.0, 1.0, 0.0245, 0.0, 0.0, 0.0, 1.0, 0.03886, 1.0, 1.0, 0.0389, 1.0, 0.0, 1.0, 0.0, 1.0, 0.0389, 1.0, 0.0245, 1.0, 0.0, 1.0, 0.0, 1.0, 0.0245, 1.0, 0.0245, 1.0, 0.0, 0.02447, 1.0, 0.0, 1.0, 0.0, 1.0, 0.02447, 1.0, 0.0, 1.0, 0.0, 0.0, 0.0, 0.0, 0.0, 1.0, 1.0, 0.0, 1.0, 0.0245, 1.0, 0.0245, 1.0, 0.0, 0.0, 0.0, 1.0, 0.0, 1.0, 0.0, 0.0, 0.0, 0.0, 0.0, 1.0, 0.0, 1.0, 0.0245, 0.02447, 1.0, 0.0, 1.0, 0.0, 0.0, 1.0, 0.0, 1.0, 0.0, 0.0, 0.0, 1.0, 0.0245, 0.02447, 1.0, 0.02447, 1.0, 1.0, 0.0245, 0.02447, 1.0, 0.0, 1.0, 0.0, 1.0, 0.02447, 1.0, 0.0, 1.0, 0.0, 0.0, 0.0, 0.0, 0.0, 1.0, 0.622, 0.916, 0.625, 0.916, 0.875, 0.6711, 0.484, 0.07887, 0.5178, 0.1337, 0.5944, 0.2646, 0.5944, 0.2452, 0.875, 0.5013, 0.8601, 0.5013, 0.5522, 0.2672, 0.5522, 0.2376, 0.5944, 0.2452, 0.5944, 0.2646, 0.484, 0.07887, 0.625, 0.07887, 0.625, 0.2487, 0.5944, 0.2452, 0.5522, 0.2376, 0.4732, 0.2163, 0.375, 0.1796, 0.375, 0.1779, 0.375, 0.3198, 0.4732, 0.2798, 0.5522, 0.2672, 0.5944, 0.2646, 0.8601, 0.5013, 0.625, 0.7185, 0.5538, 0.7185, 0.5178, 0.6547, 0.375, 0.3223, 0.5538, 0.7185, 0.625, 0.7185, 0.625, 0.75, 0.622, 0.75, 0.484, 0.07887, 0.375, 0.1779, 0.375, 0.3223, 0.5178, 0.6547, 0.5178, 0.1337, 0.5522, 0.2376, 0.5522, 0.2672, 0.4732, 0.2798, 0.4732, 0.2163, 0.4732, 0.2163, 0.4732, 0.2798, 0.375, 0.3198, 0.375, 0.1796, 0.125, 0.5704, 0.2147, 0.5704, 0.2166, 0.5721, 0.125, 0.5721, 0.5538, 0.7185, 0.622, 0.75, 0.622, 0.916, 0.5178, 0.1337, 0.5178, 0.6547, 0.622, 0.75, 0.625, 0.75, 0.625, 0.916, 0.622, 0.916, 0.8601, 0.5013, 0.875, 0.5013, 0.875, 0.6711, 0.791, 0.75, 0.625, 0.75, 0.625, 0.7185, 0.622, 0.916, 0.625, 0.916, 0.875, 0.6711, 0.484, 0.07887, 0.5178, 0.1337, 0.5944, 0.2646, 0.5944, 0.2452, 0.875, 0.5013, 0.8601, 0.5013, 0.5522, 0.2672, 0.5522, 0.2376, 0.5944, 0.2452, 0.5944, 0.2646, 0.484, 0.07887, 0.625, 0.07887, 0.625, 0.2487, 0.5944, 0.2452, 0.5522, 0.2376, 0.4732, 0.2163, 0.375, 0.1796, 0.375, 0.1779, 0.375, 0.3198, 0.4732, 0.2798, 0.5522, 0.2672, 0.5944, 0.2646, 0.8601, 0.5013, 0.625, 0.7185, 0.5538, 0.7185, 0.5178, 0.6547, 0.375, 0.3223, 0.5538, 0.7185, 0.625, 0.7185, 0.625, 0.75, 0.622, 0.75, 0.484, 0.07887, 0.375, 0.1779, 0.375, 0.3223, 0.5178, 0.6547, 0.5178, 0.1337, 0.5522, 0.2376, 0.5522, 0.2672, 0.4732, 0.2798, 0.4732, 0.2163, 0.4732, 0.2163, 0.4732, 0.2798, 0.375, 0.3198, 0.375, 0.1796, 0.125, 0.5704, 0.2147, 0.5704, 0.2166, 0.5721, 0.125, 0.5721, 0.5538, 0.7185, 0.622, 0.75, 0.622, 0.916, 0.5178, 0.1337, 0.5178, 0.6547, 0.622, 0.75, 0.625, 0.75, 0.625, 0.916, 0.622, 0.916, 0.8601, 0.5013, 0.875, 0.5013, 0.875, 0.6711, 0.791, 0.75, 0.625, 0.75, 0.625, 0.7185])
me_cone.use_remesh_fix_poles = True
me_cone.use_remesh_preserve_attributes = False
me_cone.update()

# ---- objects
ob_camera = bpy.data.objects.new('Camera', cam_camera)
ob_cone = bpy.data.objects.new('Cone', me_cone)

# ---- transforms, parenting, visibility, modifiers, constraints
ob_camera.location = (7.359, -6.926, 4.958)
ob_camera.rotation_euler = (1.109, 0.0, 0.8149)
ob_camera.lock_rotations_4d = False
ob_camera.empty_display_type = 'ARROWS'
ob_camera.color = (0.0, 0.0, 0.0, 0.0)
ob_camera.display_type = 'WIRE'
ob_camera.lineart.crease_threshold = 0.0
ob_cone.location = (0.0, 0.0, 0.0)
ob_cone.rotation_euler = (4.712, -0.0, 0.0)
ob_cone.scale = (0.1515, 0.1515, 0.2465)

# ---- collection membership
col_collection.objects.link(ob_camera)
col_collection.objects.link(ob_cone)

# ---- scene / render settings (as saved in the file)
scene.camera = ob_camera
scene.frame_start = 1; scene.frame_end = 250; scene.frame_set(22)
scene.render.engine = 'BLENDER_EEVEE_NEXT'
scene.cycles.use_denoising = False
scene.cycles.samples = 128
scene.cycles.sampling_pattern = 'TABULATED_SOBOL'
scene.cycles.use_adaptive_sampling = False
scene.cycles.use_light_tree = False
scene.view_settings.view_transform = 'Filmic'
bpy.context.view_layer.update()

# ---- added for rendering (the .blend has no usable light): sun
light_auto_sun = bpy.data.lights.new('AutoSun', 'SUN')
light_auto_sun.energy = 3.0
light_auto_sun.angle = 0.0523599
ob_auto_sun = bpy.data.objects.new('AutoSun', light_auto_sun)
scene.collection.objects.link(ob_auto_sun)
ob_auto_sun.rotation_euler = (0.872665, 0.174533, 0.523599)
bpy.context.view_layer.update()
